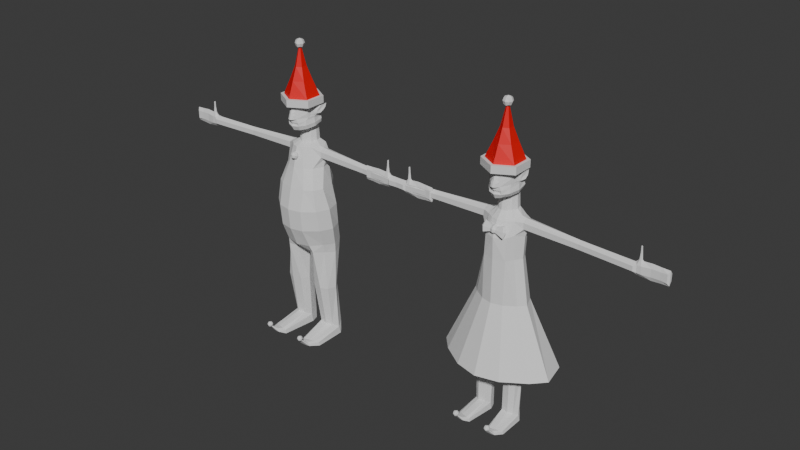 # Source: Elves.blend  (saved by Blender 4.0.36; exported with 4.5.12 LTS)
import bpy
from mathutils import Matrix  # noqa: F401  (used for matrix-valued properties, if any)

bpy.ops.wm.read_factory_settings(use_empty=True)
scene = bpy.context.scene
scene.name = 'Scene'

# ---- collections
col_elf = bpy.data.collections.new('elf'); scene.collection.children.link(col_elf)
col_male = bpy.data.collections.new('male'); col_elf.children.link(col_male)
col_female = bpy.data.collections.new('female'); col_elf.children.link(col_female)

# ---- materials (node trees are filled in below, after node groups)
mat_white = bpy.data.materials.new('White')
mat_white.use_transparent_shadow = False
mat_red = bpy.data.materials.new('Red')
mat_red.use_transparent_shadow = False

# ---- material node trees
mat_white.use_nodes = True; mat_white.node_tree.nodes.clear()
_N = mat_white.node_tree.nodes; _L = mat_white.node_tree.links
n0 = _N.new('ShaderNodeBsdfPrincipled'); n0.name = 'Principled BSDF'; n0.location = (10, 300)
n0.inputs[3].default_value = 1.45
n1 = _N.new('ShaderNodeOutputMaterial'); n1.name = 'Material Output'; n1.location = (300, 300)
_L.new(n0.outputs[0], n1.inputs[0])
n1.is_active_output = True
mat_red.use_nodes = True; mat_red.node_tree.nodes.clear()
_N = mat_red.node_tree.nodes; _L = mat_red.node_tree.links
n0 = _N.new('ShaderNodeBsdfPrincipled'); n0.name = 'Principled BSDF'; n0.location = (10, 300)
n0.inputs[0].default_value = (0.8001, 0.0, 0.002183, 1.0)
n0.inputs[3].default_value = 1.45
n1 = _N.new('ShaderNodeOutputMaterial'); n1.name = 'Material Output'; n1.location = (300, 300)
_L.new(n0.outputs[0], n1.inputs[0])
n1.is_active_output = True

# ---- world
world_world = bpy.data.worlds.new('World'); scene.world = world_world
world_world.use_nodes = True; world_world.node_tree.nodes.clear()
_N = world_world.node_tree.nodes; _L = world_world.node_tree.links
n0 = _N.new('ShaderNodeOutputWorld'); n0.name = 'World Output'; n0.location = (300, 300)
n1 = _N.new('ShaderNodeBackground'); n1.name = 'Background'; n1.location = (10, 300)
n1.inputs[0].default_value = (0.05088, 0.05088, 0.05088, 1.0)
_L.new(n1.outputs[0], n0.inputs[0])
n0.is_active_output = True
world_world.color = (0.05088, 0.05088, 0.05088)
world_world.use_sun_shadow = False
world_world.sun_shadow_jitter_overblur = 0.0

# ---- meshes
me_cube = bpy.data.meshes.new('Cube')
me_cube.from_pydata([(0.7308, -0.283, -0.5073), (0.6389, -0.1465, 2.31), (0.7449, 0.4501, -0.4967), (0.6553, 0.1841, 2.316), (0.0, 0.7174, -0.5483), (0.0, 0.5409, 1.99), (0.8255, 0.3091, 0.07036), (0.8968, 0.07105, -0.528), (0.6576, 0.02026, 2.239), (0.8109, -0.4817, 0.07143), (0.0, -0.6654, -0.5455), (0.0, -0.649, 1.99), (0.0, 0.6768, 0.07143), (0.9893, -0.0948, 0.07143), (0.0, -0.9079, 0.07143), (0.0, 0.06921, -0.7895), (0.4428, 0.7132, -0.5216), (0.2929, 0.507, 1.99), (0.4303, -0.5747, -0.5204), (0.293, -0.5601, 1.99), (0.4185, 0.627, 0.07029), (0.4078, -0.8237, 0.07143), (0.7132, -0.2271, -0.7868), (0.7452, 0.4196, -0.787), (0.2125, 0.4483, -0.8426), (0.8724, 0.1072, -0.8527), (0.3004, -0.3944, -0.8106), (0.1836, 0.06569, -0.975), (0.5015, 0.6612, -0.7526), (0.4932, -0.4964, -0.7504), (0.8221, -0.2325, -2.04), (0.7909, 0.2248, -2.04), (0.2547, 0.2519, -2.04), (0.9102, 0.03902, -2.04), (0.2962, -0.274, -2.04), (0.1665, -0.01962, -2.04), (0.532, 0.3544, -2.04), (0.5861, -0.3318, -2.04), (0.8348, -0.05504, -3.787), (0.7725, -0.02742, -3.439), (0.7976, 0.3459, -3.447), (0.3202, 0.3843, -3.399), (0.8844, 0.1446, -3.563), (0.3578, -0.09265, -3.399), (0.2556, 0.1079, -3.524), (0.5717, 0.4773, -3.399), (0.6101, -0.1403, -3.406), (0.8099, -0.8997, -3.614), (0.8066, 0.3597, -3.787), (0.3202, 0.3843, -3.787), (0.9148, 0.1912, -3.787), (0.3578, -0.09265, -3.787), (0.2402, 0.1381, -3.787), (0.5717, 0.4773, -3.787), (0.6208, -0.1451, -3.787), (0.6252, 0.1628, -3.787), (0.9025, -0.8162, -3.674), (0.6756, -0.9618, -3.598), (0.4669, -1.01, -3.595), (0.3823, -0.9772, -3.656), (0.9276, -0.7936, -3.783), (0.8099, -0.8997, -3.783), (0.6756, -0.9618, -3.783), (0.4669, -1.01, -3.783), (0.3696, -0.9723, -3.783), (0.7302, -1.138, -3.575), (0.7918, -1.117, -3.622), (0.6462, -1.155, -3.558), (0.5202, -1.162, -3.553), (0.4739, -1.153, -3.594), (0.8085, -1.132, -3.681), (0.7302, -1.177, -3.662), (0.6462, -1.198, -3.652), (0.5202, -1.205, -3.649), (0.4669, -1.179, -3.661), (0.6746, -1.337, -3.408), (0.6887, -1.334, -3.418), (0.6554, -1.341, -3.403), (0.6265, -1.343, -3.401), (0.6158, -1.343, -3.409), (0.6926, -1.343, -3.425), (0.6746, -1.355, -3.415), (0.6554, -1.361, -3.411), (0.6265, -1.363, -3.409), (0.6142, -1.356, -3.415), (0.618, -0.1495, 2.493), (0.6343, 0.1811, 2.499), (0.0, 0.41, 2.611), (0.4775, 0.001002, 2.611), (0.0, -0.4916, 2.611), (0.2074, 0.3772, 2.611), (0.2004, -0.4206, 2.611), (0.0, 0.3162, 3.266), (0.5535, 0.2746, 1.99), (0.6437, -0.04735, 1.99), (0.5056, -0.3715, 1.99), (0.4077, 0.3198, 2.611), (0.6157, 0.01435, 2.57), (0.3665, -0.2671, 2.611), (2.254, -0.02139, 2.495), (2.254, -0.01759, 2.199), (2.254, 0.08769, 2.276), (2.254, -0.1248, 2.271), (2.254, 0.08579, 2.424), (2.254, -0.1267, 2.419), (3.826, -0.1019, 2.494), (3.826, -0.09714, 2.201), (3.826, 0.03427, 2.277), (3.826, -0.2309, 2.272), (3.826, 0.0319, 2.423), (3.826, -0.2333, 2.418), (3.912, -0.1015, 2.582), (3.897, -0.09805, 2.134), (3.897, -0.01729, 2.245), (3.897, -0.1803, 2.237), (3.936, -0.05875, 2.582), (3.938, -0.1436, 2.582), (4.754, -0.101, 2.563), (4.754, -0.09805, 2.131), (4.754, -0.01729, 2.243), (4.708, -0.1562, 2.215), (4.754, -0.01875, 2.46), (4.708, -0.158, 2.474), (4.026, -0.09805, 2.118), (4.026, -0.1803, 2.229), (3.987, -0.143, 2.594), (4.047, -0.101, 2.577), (3.985, -0.0581, 2.594), (4.026, -0.01729, 2.237), (3.897, -0.01875, 2.458), (3.868, -0.1013, 2.534), (3.897, -0.1817, 2.45), (4.026, -0.1817, 2.458), (4.026, -0.01875, 2.466), (4.01, -0.1002, 2.597), (3.99, -0.1005, 2.769), (3.933, -0.1012, 2.771), (3.947, -0.07626, 2.771), (3.947, -0.1258, 2.771), (3.976, -0.1254, 2.77), (3.975, -0.07588, 2.77), (3.969, -0.1005, 2.938), (3.933, -0.1012, 2.948), (3.947, -0.07626, 2.948), (3.947, -0.1258, 2.948), (3.964, -0.1254, 2.938), (3.963, -0.07588, 2.938), (4.269, -0.09805, 2.096), (4.511, -0.09805, 2.118), (4.269, -0.1448, 2.469), (4.511, -0.1448, 2.458), (4.269, -0.01875, 2.478), (4.511, -0.01875, 2.466), (4.511, -0.1434, 2.229), (4.269, -0.1434, 2.217), (4.518, -0.101, 2.577), (4.283, -0.101, 2.598), (4.511, -0.01729, 2.237), (4.269, -0.01729, 2.226), (0.0, 0.3222, 2.722), (0.2933, 0.05842, 2.715), (0.0, -0.2581, 2.707), (0.1297, 0.2956, 2.721), (0.1171, -0.2131, 2.709), (0.0, 0.3519, 3.336), (0.25, 0.2404, 2.719), (0.2225, -0.1142, 2.711), (0.2542, 0.07715, 3.181), (0.0, -0.1971, 3.09), (0.1367, 0.2927, 3.258), (0.1223, -0.1644, 3.107), (0.2222, 0.2323, 3.232), (0.1985, -0.07655, 3.133), (0.4123, -0.09176, 3.246), (0.0, -0.5637, 3.157), (0.2213, 0.3036, 3.324), (0.1778, -0.4943, 3.169), (0.0, 0.08685, 4.326), (0.3746, 0.1911, 3.297), (0.3155, -0.3467, 3.197), (0.0, 0.2678, 4.151), (0.3882, -0.1351, 4.142), (0.0, -0.584, 4.134), (0.1853, 0.2248, 4.15), (0.1818, -0.5201, 4.135), (0.0, -0.6448, 3.412), (0.3438, 0.1202, 4.147), (0.31, -0.379, 4.137), (0.2899, -0.14, 4.323), (0.0, -0.3981, 4.326), (0.0, -0.1384, 4.384), (0.1646, 0.06023, 4.325), (0.1613, -0.3623, 4.325), (0.1537, -0.1388, 4.369), (0.2584, 0.001852, 4.324), (0.2397, -0.2813, 4.324), (0.0, 0.3547, 3.544), (0.3707, 0.1802, 3.525), (0.2153, 0.303, 3.538), (0.1344, -0.5654, 3.362), (0.4078, -0.121, 3.49), (0.3195, -0.3891, 3.456), (0.0, -0.6426, 3.494), (0.0, 0.3427, 3.64), (0.1895, 0.291, 3.635), (0.1402, -0.5934, 3.523), (0.3732, -0.2198, 3.595), (0.4301, 0.02723, 3.642), (0.4231, -0.09219, 3.575), (0.0, -0.6279, 3.821), (0.0, 0.34, 3.888), (0.1922, 0.2881, 3.885), (0.1194, -0.5739, 3.777), (0.3801, -0.2175, 3.8), (0.431, 0.03554, 3.843), (0.4061, -0.124, 3.91), (0.4002, 0.1807, 3.411), (0.4275, -0.126, 3.368), (0.0, -0.6459, 3.3), (0.0, 0.3558, 3.437), (0.2303, 0.304, 3.429), (0.133, -0.5656, 3.348), (0.3298, -0.4064, 3.324), (0.0, -0.6514, 3.897), (0.0, 0.3393, 3.947), (0.1928, 0.2875, 3.944), (0.19, -0.5773, 3.901), (0.3357, -0.4136, 3.911), (0.3863, 0.1733, 3.939), (0.4077, -0.1278, 3.971), (0.07476, -0.6945, 3.518), (0.0, -0.7237, 3.517), (0.0, -0.6573, 3.738), (0.05911, -0.6415, 3.712), (0.1818, -0.5732, 3.306), (0.1818, -0.5753, 3.408), (0.0, -0.6083, 3.381), (0.0, -0.6092, 3.341), (0.7144, 0.2072, 1.397), (0.6691, -0.566, 1.397), (0.0, 0.6451, 1.397), (0.8108, -0.2789, 1.397), (0.0, -0.8157, 1.397), (0.4307, -0.722, 1.397), (0.3873, 0.6119, 1.397), (0.8269, 0.2581, 0.7337), (0.7734, -0.5889, 0.7344), (0.0, 0.661, 0.7344), (0.957, -0.1868, 0.7344), (0.0, -0.9668, 0.7344), (0.4193, -0.8779, 0.7344), (0.4296, 0.6195, 0.7337), (0.3918, 0.1434, 3.862), (0.388, 0.1224, 3.582), (0.4045, -0.119, 3.517), (0.3484, -0.3182, 3.551), (0.3632, -0.3147, 3.842), (0.425, -0.08782, 3.87), (0.5236, 0.04571, 3.864), (0.5156, 0.02564, 3.644), (0.5852, 0.201, 3.919), (0.548, 0.1072, 3.711), (0.48, -0.06413, 3.644), (0.4831, -0.05628, 3.767), (0.4639, -0.02005, 3.854), (0.5243, 0.132, 3.869), (0.4222, -0.1251, 3.629), (0.424, -0.1206, 3.765), (0.4585, -0.0337, 3.628), (0.5157, 0.1105, 3.708), (0.3919, 0.1349, 3.721), (0.0, 0.3413, 3.764), (0.1909, 0.2895, 3.76), (0.1298, -0.5837, 3.65), (0.3454, -0.3465, 3.686), (0.0, -0.6905, 3.628), (0.07438, -0.6624, 3.623), (0.4355, 0.09932, 3.745), (0.3683, -0.2391, 3.687), (0.5024, 0.04252, 3.754), (0.5744, 0.1736, 3.798), (0.4753, -0.07607, 3.692), (0.5137, 0.1238, 3.788), (0.4169, -0.1386, 3.686)], [], [(244, 17, 93, 238), (16, 20, 6, 2), (2, 6, 13, 7), (238, 93, 94, 241), (241, 94, 95, 239), (7, 13, 9, 0), (18, 21, 14, 10), (243, 19, 11, 242), (0, 18, 29, 22), (2, 7, 25, 23), (19, 95, 98, 91), (11, 19, 91, 89), (1, 8, 100, 102), (4, 16, 28, 24), (15, 4, 24, 27), (239, 95, 19, 243), (0, 9, 21, 18), (4, 12, 20, 16), (240, 5, 17, 244), (26, 27, 35, 34), (29, 26, 34, 37), (25, 22, 30, 33), (22, 29, 37, 30), (18, 10, 26, 29), (16, 2, 23, 28), (7, 0, 22, 25), (10, 15, 27, 26), (37, 34, 43, 46), (33, 30, 39, 42), (30, 37, 46, 39), (36, 31, 40, 45), (27, 24, 32, 35), (23, 25, 33, 31), (24, 28, 36, 32), (28, 23, 31, 36), (38, 50, 60, 61), (45, 40, 48, 53), (41, 45, 53, 49), (40, 42, 50, 48), (34, 35, 44, 43), (35, 32, 41, 44), (31, 33, 42, 40), (32, 36, 45, 41), (53, 48, 50, 55), (55, 50, 38, 54), (52, 55, 54, 51), (49, 53, 55, 52), (39, 46, 57, 47), (43, 44, 59, 58), (54, 38, 61, 62), (44, 41, 49, 52), (61, 60, 70, 71), (63, 62, 72, 73), (47, 57, 67, 65), (60, 56, 66, 70), (51, 54, 62, 63), (44, 52, 64, 59), (50, 42, 56, 60), (42, 39, 47, 56), (46, 43, 58, 57), (52, 51, 63, 64), (69, 74, 84, 79), (71, 70, 80, 81), (73, 72, 82, 83), (65, 67, 77, 75), (59, 64, 74, 69), (58, 59, 69, 68), (62, 61, 71, 72), (57, 58, 68, 67), (56, 47, 65, 66), (64, 63, 73, 74), (75, 77, 82, 81), (76, 75, 81, 80), (77, 78, 83, 82), (78, 79, 84, 83), (68, 69, 79, 78), (72, 71, 81, 82), (67, 68, 78, 77), (66, 65, 75, 76), (74, 73, 83, 84), (70, 66, 76, 80), (88, 96, 165, 160), (89, 91, 163, 161), (90, 87, 159, 162), (17, 5, 87, 90), (86, 97, 99, 103), (93, 17, 90, 96), (3, 8, 94, 93), (8, 1, 95, 94), (86, 3, 93, 96), (97, 86, 96, 88), (85, 97, 88, 98), (1, 85, 98, 95), (99, 104, 110, 105), (102, 100, 106, 108), (97, 85, 104, 99), (3, 86, 103, 101), (8, 3, 101, 100), (85, 1, 102, 104), (106, 107, 113, 112), (107, 109, 129, 113), (101, 103, 109, 107), (100, 101, 107, 106), (104, 102, 108, 110), (103, 99, 105, 109), (155, 150, 122, 117), (153, 148, 118, 120), (110, 108, 114, 131), (109, 105, 130, 129), (108, 106, 112, 114), (105, 110, 131, 130), (118, 119, 121, 117), (120, 118, 117, 122), (157, 152, 121, 119), (148, 157, 119, 118), (150, 153, 120, 122), (152, 155, 117, 121), (116, 125, 139, 138), (131, 114, 124, 132), (112, 113, 128, 123), (113, 129, 133, 128), (114, 112, 123, 124), (134, 127, 140, 135), (111, 115, 129, 130), (116, 111, 130, 131), (125, 116, 131, 132), (115, 127, 133, 129), (127, 134, 126, 133), (134, 125, 132, 126), (138, 139, 145, 144), (135, 140, 146, 141), (115, 111, 136, 137), (125, 134, 135, 139), (127, 115, 137, 140), (111, 116, 138, 136), (143, 142, 141, 146), (142, 144, 145, 141), (137, 136, 142, 143), (139, 135, 141, 145), (140, 137, 143, 146), (136, 138, 144, 142), (133, 126, 156, 151), (151, 156, 155, 152), (132, 124, 154, 149), (149, 154, 153, 150), (123, 128, 158, 147), (147, 158, 157, 148), (128, 133, 151, 158), (158, 151, 152, 157), (124, 123, 147, 154), (154, 147, 148, 153), (126, 132, 149, 156), (156, 149, 150, 155), (162, 159, 92, 169), (165, 162, 169, 171), (166, 160, 167, 172), (91, 98, 166, 163), (98, 88, 160, 166), (96, 90, 162, 165), (171, 169, 175, 178), (172, 167, 173, 179), (170, 172, 179, 176), (161, 163, 170, 168), (160, 165, 171, 167), (163, 166, 172, 170), (223, 226, 184, 182), (225, 224, 180, 183), (169, 92, 164, 175), (168, 170, 176, 174), (167, 171, 178, 173), (183, 180, 177, 191), (186, 183, 191, 194), (187, 181, 188, 195), (228, 225, 183, 186), (229, 228, 186, 181), (226, 227, 187, 184), (191, 177, 190, 193), (193, 190, 189, 192), (188, 193, 192, 195), (194, 191, 193, 188), (182, 184, 192, 189), (181, 186, 194, 188), (184, 187, 195, 192), (222, 217, 200, 201), (234, 222, 201, 235), (217, 216, 197, 200), (216, 220, 198, 197), (220, 219, 196, 198), (237, 221, 199, 236), (201, 200, 254, 255), (235, 201, 255, 205), (200, 197, 253, 254), (197, 198, 204, 253), (198, 196, 203, 204), (185, 235, 205, 202), (283, 266, 262, 281), (273, 274, 256, 212), (265, 264, 258, 260), (270, 272, 211, 252), (272, 271, 210, 211), (202, 205, 230, 231), (174, 176, 234, 218), (175, 164, 219, 220), (178, 175, 220, 216), (173, 178, 216, 217), (176, 179, 222, 234), (179, 173, 217, 222), (256, 215, 229, 227), (212, 256, 227, 226), (215, 252, 228, 229), (252, 211, 225, 228), (211, 210, 224, 225), (209, 212, 226, 223), (275, 276, 233, 232), (212, 209, 232, 233), (273, 212, 233, 276), (199, 221, 234, 235), (236, 199, 235, 185), (221, 237, 218, 234), (227, 229, 181, 187), (247, 240, 244, 251), (246, 239, 243, 250), (250, 243, 242, 249), (248, 241, 239, 246), (245, 238, 241, 248), (251, 244, 238, 245), (20, 251, 245, 6), (6, 245, 248, 13), (13, 248, 246, 9), (21, 250, 249, 14), (9, 246, 250, 21), (12, 247, 251, 20), (277, 207, 253, 270), (208, 206, 255, 254), (207, 208, 254, 253), (278, 213, 256, 274), (213, 257, 215, 256), (257, 214, 252, 215), (281, 279, 258, 263), (279, 280, 260, 258), (266, 268, 259, 262), (264, 267, 263, 258), (268, 269, 261, 259), (282, 265, 260, 280), (277, 214, 265, 282), (208, 207, 269, 268), (257, 213, 267, 264), (206, 208, 268, 266), (214, 257, 264, 265), (278, 206, 266, 283), (213, 278, 283, 267), (207, 277, 282, 269), (269, 282, 280, 261), (259, 261, 280, 279), (262, 259, 279, 281), (206, 278, 274, 255), (214, 277, 270, 252), (205, 273, 276, 230), (231, 230, 276, 275), (204, 203, 271, 272), (253, 204, 272, 270), (205, 255, 274, 273), (267, 283, 281, 263)])
_uv = me_cube.uv_layers.new(name='UVMap')
_uv.uv.foreach_set('vector', [0.5812, 0.4469, 0.6176, 0.4469, 0.6176, 0.5467, 0.5813, 0.5467, 0.375, 0.4469, 0.5, 0.4469, 0.5, 0.5467, 0.388, 0.5467, 0.388, 0.5467, 0.5, 0.5467, 0.5, 0.625, 0.3948, 0.625, 0.5813, 0.5467, 0.6176, 0.5467, 0.6176, 0.625, 0.5813, 0.625, 0.5813, 0.625, 0.6176, 0.625, 0.6272, 0.7116, 0.5879, 0.7145, 0.3948, 0.625, 0.5, 0.625, 0.5, 0.7001, 0.3813, 0.6896, 0.3733, 0.8009, 0.5, 0.8027, 0.5, 0.875, 0.375, 0.875, 0.5824, 0.8015, 0.6192, 0.801, 0.6176, 0.875, 0.5813, 0.875, 0.3813, 0.6896, 0.3733, 0.8009, 0.3733, 0.8009, 0.366, 0.7016, 0.388, 0.5467, 0.3948, 0.625, 0.375, 0.625, 0.375, 0.5467, 0.6192, 0.801, 0.6272, 0.7116, 0.6352, 0.711, 0.6268, 0.8009, 0.6176, 0.875, 0.6192, 0.801, 0.6268, 0.8009, 0.625, 0.875, 0.6319, 0.6832, 0.625, 0.6247, 0.625, 0.6247, 0.6319, 0.6832, 0.375, 0.375, 0.375, 0.4469, 0.375, 0.4469, 0.375, 0.3625, 0.0, 0.0, 0.0, 0.0, 0.0, 0.0, 0.0, 0.0, 0.5879, 0.7145, 0.6272, 0.7116, 0.6192, 0.801, 0.5824, 0.8015, 0.3813, 0.6896, 0.5, 0.7001, 0.5, 0.8027, 0.3733, 0.8009, 0.375, 0.375, 0.5, 0.375, 0.5, 0.4469, 0.375, 0.4469, 0.5812, 0.375, 0.6176, 0.375, 0.6176, 0.4469, 0.5812, 0.4469, 0.0, 0.0, 0.0, 0.0, 0.0, 0.0, 0.0, 0.0, 0.3733, 0.8009, 0.3745, 0.8551, 0.375, 0.875, 0.3733, 0.8009, 0.375, 0.625, 0.366, 0.7016, 0.3648, 0.711, 0.375, 0.625, 0.366, 0.7016, 0.3733, 0.8009, 0.3733, 0.8009, 0.3648, 0.711, 0.3733, 0.8009, 0.375, 0.875, 0.3745, 0.8551, 0.3733, 0.8009, 0.375, 0.4469, 0.388, 0.5467, 0.375, 0.5467, 0.375, 0.4469, 0.3948, 0.625, 0.3813, 0.6896, 0.366, 0.7016, 0.375, 0.625, 0.0, 0.0, 0.0, 0.0, 0.0, 0.0, 0.0, 0.0, 0.3733, 0.8009, 0.375, 0.875, 0.375, 0.875, 0.3744, 0.8031, 0.375, 0.625, 0.3648, 0.711, 0.3715, 0.7237, 0.3743, 0.6461, 0.3648, 0.711, 0.3733, 0.8009, 0.3744, 0.8031, 0.3715, 0.7237, 0.375, 0.4469, 0.375, 0.5467, 0.3748, 0.5529, 0.375, 0.4469, 0.0, 0.0, 0.0, 0.0, 0.0, 0.0, 0.0, 0.0, 0.375, 0.5467, 0.375, 0.625, 0.375, 0.625, 0.375, 0.5467, 0.375, 0.3625, 0.375, 0.4469, 0.375, 0.4469, 0.375, 0.375, 0.375, 0.4469, 0.375, 0.5467, 0.375, 0.5467, 0.375, 0.4469, 0.3648, 0.711, 0.375, 0.625, 0.375, 0.625, 0.3588, 0.711, 0.375, 0.4469, 0.3748, 0.5529, 0.371, 0.5507, 0.375, 0.4469, 0.375, 0.375, 0.375, 0.4469, 0.375, 0.4469, 0.375, 0.375, 0.3748, 0.5529, 0.3743, 0.6461, 0.375, 0.625, 0.371, 0.5507, 0.0, 0.0, 0.0, 0.0, 0.0, 0.0, 0.0, 0.0, 0.0, 0.0, 0.0, 0.0, 0.0, 0.0, 0.0, 0.0, 0.375, 0.5467, 0.375, 0.625, 0.3743, 0.6461, 0.3748, 0.5529, 0.375, 0.375, 0.375, 0.4469, 0.375, 0.4469, 0.375, 0.375, 0.3174, 0.5045, 0.371, 0.5507, 0.375, 0.625, 0.3174, 0.625, 0.3174, 0.625, 0.375, 0.625, 0.3648, 0.711, 0.3157, 0.7433, 0.25, 0.625, 0.3174, 0.625, 0.3157, 0.7433, 0.25, 0.75, 0.25, 0.5, 0.3174, 0.5045, 0.3174, 0.625, 0.25, 0.625, 0.3715, 0.7237, 0.3744, 0.8031, 0.3744, 0.8031, 0.3715, 0.7237, 0.0, 0.0, 0.0, 0.0, 0.0, 0.0, 0.0, 0.0, 0.3157, 0.7433, 0.3648, 0.711, 0.3588, 0.711, 0.3146, 0.7433, 0.0, 0.0, 0.0, 0.0, 0.0, 0.0, 0.0, 0.0, 0.3588, 0.711, 0.375, 0.625, 0.375, 0.625, 0.3588, 0.711, 0.25, 0.75, 0.3146, 0.7433, 0.3146, 0.7433, 0.25, 0.75, 0.3715, 0.7237, 0.3744, 0.8031, 0.3744, 0.8031, 0.3715, 0.7237, 0.375, 0.625, 0.3743, 0.6461, 0.3743, 0.6461, 0.375, 0.625, 0.25, 0.75, 0.3157, 0.7433, 0.3146, 0.7433, 0.25, 0.75, 0.0, 0.0, 0.0, 0.0, 0.0, 0.0, 0.0, 0.0, 0.375, 0.625, 0.3743, 0.6461, 0.3743, 0.6461, 0.375, 0.625, 0.3743, 0.6461, 0.3715, 0.7237, 0.3715, 0.7237, 0.3743, 0.6461, 0.3744, 0.8031, 0.375, 0.875, 0.375, 0.875, 0.3744, 0.8031, 0.25, 0.625, 0.25, 0.75, 0.25, 0.75, 0.25, 0.625, 0.0, 0.0, 0.0, 0.0, 0.0, 0.0, 0.0, 0.0, 0.3588, 0.711, 0.375, 0.625, 0.375, 0.625, 0.3588, 0.711, 0.25, 0.75, 0.3146, 0.7433, 0.3146, 0.7433, 0.25, 0.75, 0.3715, 0.7237, 0.3744, 0.8031, 0.3744, 0.8031, 0.3715, 0.7237, 0.0, 0.0, 0.0, 0.0, 0.0, 0.0, 0.0, 0.0, 0.0, 0.0, 0.0, 0.0, 0.0, 0.0, 0.0, 0.0, 0.3146, 0.7433, 0.3588, 0.711, 0.3588, 0.711, 0.3146, 0.7433, 0.3744, 0.8031, 0.375, 0.875, 0.375, 0.875, 0.3744, 0.8031, 0.3743, 0.6461, 0.3715, 0.7237, 0.3715, 0.7237, 0.3743, 0.6461, 0.25, 0.625, 0.25, 0.75, 0.25, 0.75, 0.25, 0.625, 0.3715, 0.7237, 0.3744, 0.8031, 0.3722, 0.8009, 0.3588, 0.711, 0.3743, 0.6461, 0.3715, 0.7237, 0.3588, 0.711, 0.375, 0.625, 0.3744, 0.8031, 0.375, 0.875, 0.375, 0.875, 0.3722, 0.8009, 0.0, 0.0, 0.0, 0.0, 0.0, 0.0, 0.0, 0.0, 0.0, 0.0, 0.0, 0.0, 0.0, 0.0, 0.0, 0.0, 0.3146, 0.7433, 0.3588, 0.711, 0.3588, 0.711, 0.3146, 0.7433, 0.3744, 0.8031, 0.375, 0.875, 0.375, 0.875, 0.3744, 0.8031, 0.3743, 0.6461, 0.3715, 0.7237, 0.3715, 0.7237, 0.3743, 0.6461, 0.25, 0.625, 0.25, 0.75, 0.25, 0.75, 0.25, 0.625, 0.375, 0.625, 0.3743, 0.6461, 0.3743, 0.6461, 0.375, 0.625, 0.625, 0.625, 0.625, 0.5264, 0.6251, 0.5383, 0.625, 0.625, 0.625, 0.875, 0.6268, 0.8009, 0.6268, 0.8009, 0.625, 0.875, 0.625, 0.4469, 0.625, 0.375, 0.625, 0.375, 0.625, 0.4527, 0.6176, 0.4469, 0.6176, 0.375, 0.625, 0.375, 0.625, 0.4469, 0.625, 0.558, 0.625, 0.6254, 0.625, 0.6253, 0.625, 0.558, 0.6176, 0.5467, 0.6176, 0.4469, 0.625, 0.4469, 0.625, 0.5264, 0.625, 0.5548, 0.625, 0.6247, 0.6176, 0.625, 0.6176, 0.5467, 0.625, 0.6247, 0.6319, 0.6832, 0.6272, 0.7116, 0.6176, 0.625, 0.625, 0.558, 0.625, 0.5548, 0.6176, 0.5467, 0.625, 0.5264, 0.625, 0.6254, 0.625, 0.558, 0.625, 0.5264, 0.625, 0.625, 0.6315, 0.68, 0.625, 0.6254, 0.625, 0.625, 0.6352, 0.711, 0.6319, 0.6832, 0.6315, 0.68, 0.6352, 0.711, 0.6272, 0.7116, 0.625, 0.6253, 0.6315, 0.68, 0.6315, 0.68, 0.625, 0.6254, 0.6319, 0.6832, 0.625, 0.6247, 0.625, 0.6247, 0.6319, 0.6832, 0.625, 0.6254, 0.6315, 0.68, 0.6315, 0.68, 0.625, 0.6253, 0.625, 0.5548, 0.625, 0.558, 0.625, 0.558, 0.625, 0.5548, 0.625, 0.6247, 0.625, 0.5548, 0.625, 0.5548, 0.625, 0.6247, 0.6315, 0.68, 0.6319, 0.6832, 0.6319, 0.6832, 0.6315, 0.68, 0.625, 0.6247, 0.625, 0.5548, 0.625, 0.5548, 0.625, 0.6247, 0.625, 0.5548, 0.625, 0.558, 0.625, 0.558, 0.625, 0.5548, 0.625, 0.5548, 0.625, 0.558, 0.625, 0.558, 0.625, 0.5548, 0.625, 0.6247, 0.625, 0.5548, 0.625, 0.5548, 0.625, 0.6247, 0.6315, 0.68, 0.6319, 0.6832, 0.6319, 0.6832, 0.6315, 0.68, 0.625, 0.558, 0.625, 0.6253, 0.625, 0.6254, 0.625, 0.558, 0.625, 0.6254, 0.6315, 0.68, 0.6302, 0.6687, 0.625, 0.6254, 0.6319, 0.6832, 0.625, 0.6247, 0.625, 0.6247, 0.6305, 0.6711, 0.6315, 0.68, 0.6319, 0.6832, 0.6319, 0.6832, 0.6315, 0.68, 0.625, 0.558, 0.625, 0.6254, 0.625, 0.6254, 0.625, 0.558, 0.6319, 0.6832, 0.625, 0.6247, 0.625, 0.6247, 0.6319, 0.6832, 0.625, 0.6254, 0.6315, 0.68, 0.6315, 0.68, 0.625, 0.6254, 0.625, 0.6247, 0.625, 0.5548, 0.625, 0.558, 0.625, 0.6254, 0.6305, 0.6711, 0.625, 0.6247, 0.625, 0.6254, 0.6302, 0.6687, 0.625, 0.5548, 0.625, 0.558, 0.625, 0.558, 0.625, 0.5548, 0.625, 0.6247, 0.625, 0.5548, 0.625, 0.5548, 0.625, 0.6247, 0.6315, 0.68, 0.6319, 0.6832, 0.6305, 0.6711, 0.6302, 0.6687, 0.625, 0.558, 0.625, 0.6254, 0.625, 0.6254, 0.625, 0.558, 0.6301, 0.6675, 0.6301, 0.6675, 0.6301, 0.6675, 0.6301, 0.6675, 0.6315, 0.68, 0.6319, 0.6832, 0.6319, 0.6832, 0.6315, 0.68, 0.625, 0.6247, 0.625, 0.5548, 0.625, 0.5548, 0.625, 0.6247, 0.625, 0.5548, 0.625, 0.558, 0.625, 0.558, 0.625, 0.5548, 0.6319, 0.6832, 0.625, 0.6247, 0.625, 0.6247, 0.6319, 0.6832, 0.625, 0.6254, 0.625, 0.574, 0.625, 0.574, 0.625, 0.6254, 0.625, 0.6254, 0.625, 0.574, 0.625, 0.558, 0.625, 0.6254, 0.6301, 0.6675, 0.625, 0.6254, 0.625, 0.6254, 0.6315, 0.68, 0.6301, 0.6675, 0.6301, 0.6675, 0.6315, 0.68, 0.6315, 0.68, 0.625, 0.574, 0.625, 0.574, 0.625, 0.558, 0.625, 0.558, 0.625, 0.574, 0.625, 0.6254, 0.625, 0.6254, 0.625, 0.558, 0.625, 0.6254, 0.6301, 0.6675, 0.6315, 0.68, 0.625, 0.6254, 0.6301, 0.6675, 0.6301, 0.6675, 0.6301, 0.6675, 0.6301, 0.6675, 0.625, 0.6254, 0.625, 0.574, 0.625, 0.574, 0.625, 0.6253, 0.625, 0.574, 0.625, 0.6254, 0.625, 0.6253, 0.625, 0.574, 0.6301, 0.6675, 0.625, 0.6254, 0.625, 0.6254, 0.6301, 0.6675, 0.625, 0.574, 0.625, 0.574, 0.625, 0.574, 0.625, 0.574, 0.625, 0.6254, 0.6301, 0.6675, 0.6301, 0.6675, 0.625, 0.6253, 0.625, 0.574, 0.625, 0.6254, 0.625, 0.6253, 0.625, 0.574, 0.625, 0.6254, 0.6301, 0.6675, 0.6301, 0.6675, 0.625, 0.6253, 0.625, 0.574, 0.625, 0.6253, 0.625, 0.6254, 0.625, 0.574, 0.6301, 0.6675, 0.625, 0.6254, 0.625, 0.6253, 0.6301, 0.6675, 0.625, 0.574, 0.625, 0.574, 0.625, 0.574, 0.625, 0.574, 0.625, 0.6253, 0.6301, 0.6675, 0.6301, 0.6675, 0.625, 0.6254, 0.625, 0.558, 0.625, 0.6254, 0.625, 0.6253, 0.625, 0.558, 0.625, 0.558, 0.625, 0.6253, 0.625, 0.6254, 0.625, 0.558, 0.6315, 0.68, 0.6319, 0.6832, 0.6319, 0.6832, 0.6315, 0.68, 0.6315, 0.68, 0.6319, 0.6832, 0.6319, 0.6832, 0.6315, 0.68, 0.625, 0.6247, 0.625, 0.5548, 0.625, 0.5548, 0.625, 0.6247, 0.625, 0.6247, 0.625, 0.5548, 0.625, 0.5548, 0.625, 0.6247, 0.625, 0.5548, 0.625, 0.558, 0.625, 0.558, 0.625, 0.5548, 0.625, 0.5548, 0.625, 0.558, 0.625, 0.558, 0.625, 0.5548, 0.6319, 0.6832, 0.625, 0.6247, 0.625, 0.6247, 0.6319, 0.6832, 0.6319, 0.6832, 0.625, 0.6247, 0.625, 0.6247, 0.6319, 0.6832, 0.625, 0.6254, 0.6315, 0.68, 0.6315, 0.68, 0.625, 0.6253, 0.625, 0.6253, 0.6315, 0.68, 0.6315, 0.68, 0.625, 0.6254, 0.625, 0.4527, 0.625, 0.375, 0.625, 0.375, 0.6252, 0.4541, 0.6251, 0.5383, 0.625, 0.4527, 0.6252, 0.4541, 0.6267, 0.5423, 0.6352, 0.711, 0.625, 0.625, 0.625, 0.625, 0.6352, 0.711, 0.6268, 0.8009, 0.6352, 0.711, 0.6352, 0.711, 0.6268, 0.8009, 0.6352, 0.711, 0.625, 0.625, 0.625, 0.625, 0.6352, 0.711, 0.625, 0.5264, 0.625, 0.4469, 0.625, 0.4527, 0.6251, 0.5383, 0.6267, 0.5423, 0.6252, 0.4541, 0.6252, 0.4541, 0.6267, 0.5423, 0.6352, 0.711, 0.625, 0.625, 0.625, 0.625, 0.6352, 0.711, 0.6268, 0.8009, 0.6352, 0.711, 0.6352, 0.711, 0.6268, 0.8009, 0.625, 0.875, 0.6268, 0.8009, 0.6268, 0.8009, 0.625, 0.875, 0.625, 0.625, 0.6251, 0.5383, 0.6267, 0.5423, 0.625, 0.625, 0.6268, 0.8009, 0.6352, 0.711, 0.6352, 0.711, 0.6268, 0.8009, 0.625, 0.875, 0.6268, 0.8009, 0.6268, 0.8009, 0.625, 0.875, 0.6252, 0.4541, 0.625, 0.375, 0.625, 0.375, 0.6252, 0.4541, 0.6252, 0.4541, 0.625, 0.375, 0.625, 0.375, 0.6252, 0.4541, 0.625, 0.875, 0.6268, 0.8009, 0.6268, 0.8009, 0.625, 0.875, 0.625, 0.625, 0.6267, 0.5423, 0.6267, 0.5423, 0.625, 0.625, 0.6252, 0.4541, 0.625, 0.375, 0.625, 0.375, 0.6252, 0.4541, 0.6267, 0.5423, 0.6252, 0.4541, 0.6252, 0.4541, 0.6267, 0.5423, 0.6352, 0.711, 0.625, 0.625, 0.625, 0.625, 0.6352, 0.711, 0.6267, 0.5423, 0.6252, 0.4541, 0.6252, 0.4541, 0.6267, 0.5423, 0.625, 0.625, 0.6267, 0.5423, 0.6267, 0.5423, 0.625, 0.625, 0.6268, 0.8009, 0.6352, 0.711, 0.6352, 0.711, 0.6268, 0.8009, 0.6807, 0.5096, 0.75, 0.5, 0.75, 0.625, 0.69, 0.625, 0.69, 0.625, 0.75, 0.625, 0.75, 0.75, 0.6843, 0.7433, 0.625, 0.625, 0.69, 0.625, 0.6843, 0.7433, 0.6352, 0.711, 0.6267, 0.5423, 0.6807, 0.5096, 0.69, 0.625, 0.625, 0.625, 0.625, 0.875, 0.6268, 0.8009, 0.6268, 0.8009, 0.625, 0.875, 0.625, 0.625, 0.6267, 0.5423, 0.6267, 0.5423, 0.625, 0.625, 0.6268, 0.8009, 0.6352, 0.711, 0.6352, 0.711, 0.6268, 0.8009, 0.6352, 0.711, 0.625, 0.625, 0.625, 0.625, 0.6352, 0.711, 0.6268, 0.8009, 0.6352, 0.711, 0.6352, 0.711, 0.6268, 0.8009, 0.625, 0.625, 0.6267, 0.5423, 0.6267, 0.5423, 0.625, 0.625, 0.6267, 0.5423, 0.6252, 0.4541, 0.6252, 0.4541, 0.6267, 0.5423, 0.6252, 0.4541, 0.625, 0.375, 0.625, 0.375, 0.6252, 0.4541, 0.625, 0.875, 0.6265, 0.8102, 0.6265, 0.8102, 0.625, 0.875, 0.6352, 0.711, 0.625, 0.625, 0.625, 0.625, 0.6324, 0.6868, 0.6268, 0.8009, 0.6352, 0.711, 0.6324, 0.6868, 0.6265, 0.8112, 0.625, 0.625, 0.6267, 0.5423, 0.6264, 0.5582, 0.625, 0.625, 0.6267, 0.5423, 0.6252, 0.4541, 0.6252, 0.4541, 0.6264, 0.5582, 0.6252, 0.4541, 0.625, 0.375, 0.625, 0.375, 0.6252, 0.4541, 0.625, 0.875, 0.6268, 0.8009, 0.6265, 0.8112, 0.625, 0.875, 0.6333, 0.6943, 0.6323, 0.6869, 0.6323, 0.6869, 0.6333, 0.6943, 0.6264, 0.8139, 0.6332, 0.6935, 0.6317, 0.6811, 0.6264, 0.8166, 0.6264, 0.5577, 0.625, 0.6242, 0.625, 0.6242, 0.6264, 0.5577, 0.6265, 0.555, 0.6252, 0.4541, 0.6252, 0.4541, 0.6265, 0.5518, 0.6252, 0.4541, 0.625, 0.375, 0.625, 0.375, 0.6252, 0.4541, 0.625, 0.875, 0.6265, 0.8112, 0.6256, 0.8479, 0.625, 0.875, 0.625, 0.875, 0.6268, 0.8009, 0.6268, 0.8009, 0.625, 0.875, 0.6252, 0.4541, 0.625, 0.375, 0.625, 0.375, 0.6252, 0.4541, 0.6267, 0.5423, 0.6252, 0.4541, 0.6252, 0.4541, 0.6267, 0.5423, 0.625, 0.625, 0.6267, 0.5423, 0.6267, 0.5423, 0.625, 0.625, 0.6268, 0.8009, 0.6352, 0.711, 0.6352, 0.711, 0.6268, 0.8009, 0.6352, 0.711, 0.625, 0.625, 0.625, 0.625, 0.6352, 0.711, 0.6317, 0.6811, 0.625, 0.625, 0.625, 0.625, 0.6352, 0.711, 0.6264, 0.8166, 0.6317, 0.6811, 0.6352, 0.711, 0.6268, 0.8009, 0.625, 0.625, 0.6265, 0.5518, 0.6267, 0.5423, 0.625, 0.625, 0.6265, 0.5518, 0.6252, 0.4541, 0.6252, 0.4541, 0.6267, 0.5423, 0.6252, 0.4541, 0.625, 0.375, 0.625, 0.375, 0.6252, 0.4541, 0.625, 0.875, 0.6264, 0.8166, 0.6268, 0.8009, 0.625, 0.875, 0.625, 0.875, 0.6256, 0.8482, 0.6255, 0.8538, 0.625, 0.875, 0.6264, 0.8166, 0.625, 0.875, 0.625, 0.875, 0.6255, 0.8538, 0.6264, 0.8139, 0.6264, 0.8166, 0.6255, 0.8538, 0.6256, 0.8482, 0.6265, 0.8102, 0.6265, 0.8102, 0.6268, 0.8009, 0.6268, 0.8009, 0.625, 0.875, 0.6265, 0.8102, 0.6268, 0.8009, 0.625, 0.875, 0.6265, 0.8102, 0.625, 0.875, 0.625, 0.875, 0.6268, 0.8009, 0.6352, 0.711, 0.625, 0.625, 0.625, 0.625, 0.6352, 0.711, 0.5406, 0.375, 0.5812, 0.375, 0.5812, 0.4469, 0.5406, 0.4469, 0.544, 0.7073, 0.5879, 0.7145, 0.5824, 0.8015, 0.5412, 0.8021, 0.5412, 0.8021, 0.5824, 0.8015, 0.5813, 0.875, 0.5406, 0.875, 0.5406, 0.625, 0.5813, 0.625, 0.5879, 0.7145, 0.544, 0.7073, 0.5406, 0.5467, 0.5813, 0.5467, 0.5813, 0.625, 0.5406, 0.625, 0.5406, 0.4469, 0.5812, 0.4469, 0.5813, 0.5467, 0.5406, 0.5467, 0.5, 0.4469, 0.5406, 0.4469, 0.5406, 0.5467, 0.5, 0.5467, 0.5, 0.5467, 0.5406, 0.5467, 0.5406, 0.625, 0.5, 0.625, 0.5, 0.625, 0.5406, 0.625, 0.544, 0.7073, 0.5, 0.7001, 0.5, 0.8027, 0.5412, 0.8021, 0.5406, 0.875, 0.5, 0.875, 0.5, 0.7001, 0.544, 0.7073, 0.5412, 0.8021, 0.5, 0.8027, 0.5, 0.375, 0.5406, 0.375, 0.5406, 0.4469, 0.5, 0.4469, 0.6264, 0.5568, 0.6261, 0.5727, 0.6264, 0.5582, 0.6265, 0.555, 0.6249, 0.6284, 0.6324, 0.6869, 0.6324, 0.6868, 0.625, 0.625, 0.6261, 0.5727, 0.6249, 0.6284, 0.625, 0.625, 0.6264, 0.5582, 0.6332, 0.6939, 0.6318, 0.6818, 0.6317, 0.6811, 0.6332, 0.6935, 0.6318, 0.6818, 0.625, 0.6268, 0.625, 0.625, 0.6317, 0.6811, 0.625, 0.6268, 0.6261, 0.5713, 0.6265, 0.5518, 0.625, 0.625, 0.6333, 0.6943, 0.625, 0.6253, 0.625, 0.6242, 0.6319, 0.6825, 0.625, 0.6253, 0.6264, 0.5577, 0.6264, 0.5577, 0.625, 0.6242, 0.6323, 0.6869, 0.625, 0.6264, 0.625, 0.6264, 0.6323, 0.6869, 0.625, 0.6242, 0.6319, 0.6825, 0.6319, 0.6825, 0.625, 0.6242, 0.625, 0.6264, 0.6264, 0.5577, 0.6264, 0.5577, 0.625, 0.6264, 0.6264, 0.5577, 0.6264, 0.5577, 0.6264, 0.5577, 0.6264, 0.5577, 0.6264, 0.5568, 0.6261, 0.5713, 0.6264, 0.5577, 0.6264, 0.5577, 0.6249, 0.6284, 0.6261, 0.5727, 0.6264, 0.5577, 0.625, 0.6264, 0.625, 0.6268, 0.6318, 0.6818, 0.6319, 0.6825, 0.625, 0.6242, 0.6324, 0.6869, 0.6249, 0.6284, 0.625, 0.6264, 0.6323, 0.6869, 0.6261, 0.5713, 0.625, 0.6268, 0.625, 0.6242, 0.6264, 0.5577, 0.6332, 0.6939, 0.6324, 0.6869, 0.6323, 0.6869, 0.6333, 0.6943, 0.6318, 0.6818, 0.6332, 0.6939, 0.6333, 0.6943, 0.6319, 0.6825, 0.6261, 0.5727, 0.6264, 0.5568, 0.6264, 0.5577, 0.6264, 0.5577, 0.6264, 0.5577, 0.6264, 0.5577, 0.6264, 0.5577, 0.6264, 0.5577, 0.625, 0.6264, 0.6264, 0.5577, 0.6264, 0.5577, 0.625, 0.6253, 0.6323, 0.6869, 0.625, 0.6264, 0.625, 0.6253, 0.6333, 0.6943, 0.6324, 0.6869, 0.6332, 0.6939, 0.6332, 0.6935, 0.6324, 0.6868, 0.6261, 0.5713, 0.6264, 0.5568, 0.6265, 0.555, 0.6265, 0.5518, 0.6265, 0.8112, 0.6264, 0.8139, 0.6256, 0.8482, 0.6256, 0.8479, 0.625, 0.875, 0.6256, 0.8479, 0.6256, 0.8482, 0.625, 0.875, 0.6252, 0.4541, 0.625, 0.375, 0.625, 0.375, 0.6252, 0.4541, 0.6264, 0.5582, 0.6252, 0.4541, 0.6252, 0.4541, 0.6265, 0.555, 0.6265, 0.8112, 0.6324, 0.6868, 0.6332, 0.6935, 0.6264, 0.8139, 0.6319, 0.6825, 0.6333, 0.6943, 0.6333, 0.6943, 0.6319, 0.6825])
me_cube.update()
me_circle_003 = bpy.data.meshes.new('Circle.003')
me_circle_003.from_pydata([(0.0, 1.0, 0.0), (-0.866, 0.5, 0.0), (-0.866, -0.5, 0.0), (0.0, -1.0, 0.0), (0.866, -0.5, 0.0), (0.866, 0.5, 0.0), (0.0, 1.0, 0.3472), (-0.866, 0.5, 0.3472), (-0.866, -0.5, 0.3472), (0.0, -1.0, 0.3472), (0.866, -0.5, 0.3472), (0.866, 0.5, 0.3472), (0.0, 0.84, 0.3472), (-0.7275, 0.42, 0.3472), (-0.7275, -0.42, 0.3472), (0.0, -0.84, 0.3472), (0.7275, -0.42, 0.3472), (0.7275, 0.42, 0.3472), (-4.355e-10, 0.5509, 1.102), (-0.4247, 0.2754, 1.102), (-0.4247, -0.2754, 1.102), (-4.355e-10, -0.5509, 1.102), (0.4247, -0.2754, 1.102), (0.4247, 0.2754, 1.102), (-4.737e-10, 0.3121, 1.727), (-0.2177, 0.1518, 1.719), (-0.2177, -0.1518, 1.719), (-4.737e-10, -0.3121, 1.727), (0.2177, -0.1518, 1.719), (0.2177, 0.1518, 1.719), (-1.436e-10, 0.07748, 2.555), (-0.06324, 0.03875, 2.555), (-0.06324, -0.03875, 2.555), (-1.436e-10, -0.07748, 2.555), (0.06324, -0.03875, 2.555), (0.06324, 0.03875, 2.555), (-0.1257, -0.1292, 2.642), (-0.1302, -0.1302, 2.908), (-0.1257, 0.1292, 2.642), (-0.1302, 0.1302, 2.908), (0.1257, -0.1292, 2.642), (0.1302, -0.1302, 2.908), (0.1257, 0.1292, 2.642), (0.1302, 0.1302, 2.908), (-0.148, 2.365e-10, 2.602), (-0.1587, -0.1587, 2.777), (-0.1587, -1.698e-09, 2.936), (-0.1587, 0.1587, 2.777), (4.413e-09, 0.1536, 2.597), (-6.435e-10, 0.1587, 2.936), (0.1587, 0.1587, 2.777), (0.148, -4.256e-09, 2.602), (0.1587, -4.851e-10, 2.936), (0.1587, -0.1587, 2.777), (-2.276e-09, -0.1536, 2.597), (5.691e-10, -0.1587, 2.936), (-0.2186, -3.153e-09, 2.777), (3.237e-09, 0.2186, 2.777), (0.2186, -3.395e-09, 2.777), (-1.614e-09, -0.2186, 2.777), (-1.345e-10, -9.385e-10, 2.534), (5.691e-10, -3.638e-09, 2.996)], [], [(0, 5, 11, 6), (4, 3, 9, 10), (2, 1, 7, 8), (5, 4, 10, 11), (3, 2, 8, 9), (1, 0, 6, 7), (1, 2, 3, 4, 5, 0), (6, 11, 17, 12), (10, 9, 15, 16), (8, 7, 13, 14), (11, 10, 16, 17), (9, 8, 14, 15), (7, 6, 12, 13), (17, 16, 22, 23), (15, 14, 20, 21), (13, 12, 18, 19), (12, 17, 23, 18), (16, 15, 21, 22), (14, 13, 19, 20), (22, 21, 27, 28), (20, 19, 25, 26), (23, 22, 28, 29), (21, 20, 26, 27), (19, 18, 24, 25), (18, 23, 29, 24), (27, 26, 32, 33), (25, 24, 30, 31), (24, 29, 35, 30), (28, 27, 33, 34), (26, 25, 31, 32), (29, 28, 34, 35), (35, 34, 60), (36, 45, 56, 44), (45, 37, 46, 56), (56, 46, 39, 47), (44, 56, 47, 38), (38, 47, 57, 48), (47, 39, 49, 57), (57, 49, 43, 50), (48, 57, 50, 42), (42, 50, 58, 51), (50, 43, 52, 58), (58, 52, 41, 53), (51, 58, 53, 40), (40, 53, 59, 54), (53, 41, 55, 59), (59, 55, 37, 45), (54, 59, 45, 36), (38, 48, 60, 44), (48, 42, 51, 60), (60, 51, 40, 54), (44, 60, 54, 36), (43, 49, 61, 52), (49, 39, 46, 61), (61, 46, 37, 55), (52, 61, 55, 41), (33, 32, 60), (31, 30, 60), (30, 35, 60), (34, 33, 60), (32, 31, 60)])
me_circle_003.polygons.foreach_set('material_index', [0, 0, 0, 0, 0, 0, 0, 0, 0, 0, 0, 0, 0, 1, 1, 1, 1, 1, 1, 1, 1, 1, 1, 1, 1, 1, 1, 1, 1, 1, 1, 0, 0, 0, 0, 0, 0, 0, 0, 0, 0, 0, 0, 0, 0, 0, 0, 0, 0, 0, 0, 0, 0, 0, 0, 0, 0, 0, 0, 0, 0])
_uv = me_circle_003.uv_layers.new(name='UVMap')
_uv.uv.foreach_set('vector', [0.0, 0.0, 0.0, 0.0, 0.0, 0.0, 0.0, 0.0, 0.0, 0.0, 0.0, 0.0, 0.0, 0.0, 0.0, 0.0, 0.0, 0.0, 0.0, 0.0, 0.0, 0.0, 0.0, 0.0, 0.0, 0.0, 0.0, 0.0, 0.0, 0.0, 0.0, 0.0, 0.0, 0.0, 0.0, 0.0, 0.0, 0.0, 0.0, 0.0, 0.0, 0.0, 0.0, 0.0, 0.0, 0.0, 0.0, 0.0, 0.0, 0.0, 0.0, 0.0, 0.0, 0.0, 0.0, 0.0, 0.0, 0.0, 0.0, 0.0, 0.0, 0.0, 0.0, 0.0, 0.0, 0.0, 0.0, 0.0, 0.0, 0.0, 0.0, 0.0, 0.0, 0.0, 0.0, 0.0, 0.0, 0.0, 0.0, 0.0, 0.0, 0.0, 0.0, 0.0, 0.0, 0.0, 0.0, 0.0, 0.0, 0.0, 0.0, 0.0, 0.0, 0.0, 0.0, 0.0, 0.0, 0.0, 0.0, 0.0, 0.0, 0.0, 0.0, 0.0, 0.0, 0.0, 0.0, 0.0, 0.0, 0.0, 0.0, 0.0, 0.0, 0.0, 0.0, 0.0, 0.0, 0.0, 0.0, 0.0, 0.0, 0.0, 0.0, 0.0, 0.0, 0.0, 0.0, 0.0, 0.0, 0.0, 0.0, 0.0, 0.0, 0.0, 0.0, 0.0, 0.0, 0.0, 0.0, 0.0, 0.0, 0.0, 0.0, 0.0, 0.0, 0.0, 0.0, 0.0, 0.0, 0.0, 0.0, 0.0, 0.0, 0.0, 0.0, 0.0, 0.0, 0.0, 0.0, 0.0, 0.0, 0.0, 0.0, 0.0, 0.0, 0.0, 0.0, 0.0, 0.0, 0.0, 0.0, 0.0, 0.0, 0.0, 0.0, 0.0, 0.0, 0.0, 0.0, 0.0, 0.0, 0.0, 0.0, 0.0, 0.0, 0.0, 0.0, 0.0, 0.0, 0.0, 0.0, 0.0, 0.0, 0.0, 0.0, 0.0, 0.0, 0.0, 0.0, 0.0, 0.0, 0.0, 0.0, 0.0, 0.0, 0.0, 0.0, 0.0, 0.0, 0.0, 0.0, 0.0, 0.0, 0.0, 0.0, 0.0, 0.0, 0.0, 0.0, 0.0, 0.0, 0.0, 0.0, 0.0, 0.0, 0.0, 0.0, 0.0, 0.0, 0.0, 0.0, 0.0, 0.0, 0.0, 0.0, 0.0, 0.0, 0.0, 0.0, 0.0, 0.0, 0.0, 0.0, 0.0, 0.0, 0.0, 0.0, 0.0, 0.0, 0.0, 0.0, 0.0, 0.0, 0.0, 0.0, 0.0, 0.0, 0.0, 0.375, 0.0, 0.5, 0.0, 0.5, 0.125, 0.375, 0.125, 0.5, 0.0, 0.625, 0.0, 0.625, 0.125, 0.5, 0.125, 0.5, 0.125, 0.625, 0.125, 0.625, 0.25, 0.5, 0.25, 0.375, 0.125, 0.5, 0.125, 0.5, 0.25, 0.375, 0.25, 0.375, 0.25, 0.5, 0.25, 0.5, 0.375, 0.375, 0.375, 0.5, 0.25, 0.625, 0.25, 0.625, 0.375, 0.5, 0.375, 0.5, 0.375, 0.625, 0.375, 0.625, 0.5, 0.5, 0.5, 0.375, 0.375, 0.5, 0.375, 0.5, 0.5, 0.375, 0.5, 0.375, 0.5, 0.5, 0.5, 0.5, 0.625, 0.375, 0.625, 0.5, 0.5, 0.625, 0.5, 0.625, 0.625, 0.5, 0.625, 0.5, 0.625, 0.625, 0.625, 0.625, 0.75, 0.5, 0.75, 0.375, 0.625, 0.5, 0.625, 0.5, 0.75, 0.375, 0.75, 0.375, 0.75, 0.5, 0.75, 0.5, 0.875, 0.375, 0.875, 0.5, 0.75, 0.625, 0.75, 0.625, 0.875, 0.5, 0.875, 0.5, 0.875, 0.625, 0.875, 0.625, 1.0, 0.5, 1.0, 0.375, 0.875, 0.5, 0.875, 0.5, 1.0, 0.375, 1.0, 0.125, 0.5, 0.25, 0.5, 0.25, 0.625, 0.125, 0.625, 0.25, 0.5, 0.375, 0.5, 0.375, 0.625, 0.25, 0.625, 0.25, 0.625, 0.375, 0.625, 0.375, 0.75, 0.25, 0.75, 0.125, 0.625, 0.25, 0.625, 0.25, 0.75, 0.125, 0.75, 0.625, 0.5, 0.75, 0.5, 0.75, 0.625, 0.625, 0.625, 0.75, 0.5, 0.875, 0.5, 0.875, 0.625, 0.75, 0.625, 0.75, 0.625, 0.875, 0.625, 0.875, 0.75, 0.75, 0.75, 0.625, 0.625, 0.75, 0.625, 0.75, 0.75, 0.625, 0.75, 0.0, 0.0, 0.0, 0.0, 0.0, 0.0, 0.0, 0.0, 0.0, 0.0, 0.0, 0.0, 0.0, 0.0, 0.0, 0.0, 0.0, 0.0, 0.0, 0.0, 0.0, 0.0, 0.0, 0.0, 0.0, 0.0, 0.0, 0.0, 0.0, 0.0])
me_circle_003.materials.append(mat_white)
me_circle_003.materials.append(mat_red)
me_circle_003.update()
me_cube_009 = bpy.data.meshes.new('Cube.009')
me_cube_009.from_pydata([(-0.5, -0.5, -0.5), (-0.5, -0.5, 0.5), (-0.5, 0.5, -0.5), (-0.5, 0.5, 0.5), (0.5, -0.5, -0.5), (0.5, -0.5, 0.5), (0.5, 0.5, -0.5), (0.5, 0.5, 0.5), (-0.6096, 9.313e-10, -0.6096), (-0.6096, -0.6096, -1.863e-09), (-0.6096, -6.519e-09, 0.6096), (-0.6096, 0.6096, -2.794e-09), (1.583e-08, 0.6096, -0.6096), (-5.588e-09, 0.6096, 0.6096), (0.6096, 0.6096, -2.794e-09), (0.6096, -1.676e-08, -0.6096), (0.6096, -1.863e-09, 0.6096), (0.6096, -0.6096, -2.794e-09), (-1.211e-08, -0.6096, -0.6096), (-9.313e-10, -0.6096, 0.6096), (-0.8395, -1.211e-08, 5.588e-09), (9.313e-09, 0.8395, 4.657e-09), (0.8395, -1.304e-08, 5.588e-09), (-9.313e-09, -0.8395, 4.657e-09), (0.0, -5.588e-09, -0.8395), (-9.313e-10, -1.397e-08, 0.8395)], [], [(0, 9, 20, 8), (9, 1, 10, 20), (20, 10, 3, 11), (8, 20, 11, 2), (2, 11, 21, 12), (11, 3, 13, 21), (21, 13, 7, 14), (12, 21, 14, 6), (6, 14, 22, 15), (14, 7, 16, 22), (22, 16, 5, 17), (15, 22, 17, 4), (4, 17, 23, 18), (17, 5, 19, 23), (23, 19, 1, 9), (18, 23, 9, 0), (2, 12, 24, 8), (12, 6, 15, 24), (24, 15, 4, 18), (8, 24, 18, 0), (7, 13, 25, 16), (13, 3, 10, 25), (25, 10, 1, 19), (16, 25, 19, 5)])
_uv = me_cube_009.uv_layers.new(name='UVMap')
_uv.uv.foreach_set('vector', [0.375, 0.0, 0.5, 0.0, 0.5, 0.125, 0.375, 0.125, 0.5, 0.0, 0.625, 0.0, 0.625, 0.125, 0.5, 0.125, 0.5, 0.125, 0.625, 0.125, 0.625, 0.25, 0.5, 0.25, 0.375, 0.125, 0.5, 0.125, 0.5, 0.25, 0.375, 0.25, 0.375, 0.25, 0.5, 0.25, 0.5, 0.375, 0.375, 0.375, 0.5, 0.25, 0.625, 0.25, 0.625, 0.375, 0.5, 0.375, 0.5, 0.375, 0.625, 0.375, 0.625, 0.5, 0.5, 0.5, 0.375, 0.375, 0.5, 0.375, 0.5, 0.5, 0.375, 0.5, 0.375, 0.5, 0.5, 0.5, 0.5, 0.625, 0.375, 0.625, 0.5, 0.5, 0.625, 0.5, 0.625, 0.625, 0.5, 0.625, 0.5, 0.625, 0.625, 0.625, 0.625, 0.75, 0.5, 0.75, 0.375, 0.625, 0.5, 0.625, 0.5, 0.75, 0.375, 0.75, 0.375, 0.75, 0.5, 0.75, 0.5, 0.875, 0.375, 0.875, 0.5, 0.75, 0.625, 0.75, 0.625, 0.875, 0.5, 0.875, 0.5, 0.875, 0.625, 0.875, 0.625, 1.0, 0.5, 1.0, 0.375, 0.875, 0.5, 0.875, 0.5, 1.0, 0.375, 1.0, 0.125, 0.5, 0.25, 0.5, 0.25, 0.625, 0.125, 0.625, 0.25, 0.5, 0.375, 0.5, 0.375, 0.625, 0.25, 0.625, 0.25, 0.625, 0.375, 0.625, 0.375, 0.75, 0.25, 0.75, 0.125, 0.625, 0.25, 0.625, 0.25, 0.75, 0.125, 0.75, 0.625, 0.5, 0.75, 0.5, 0.75, 0.625, 0.625, 0.625, 0.75, 0.5, 0.875, 0.5, 0.875, 0.625, 0.75, 0.625, 0.75, 0.625, 0.875, 0.625, 0.875, 0.75, 0.75, 0.75, 0.625, 0.625, 0.75, 0.625, 0.75, 0.75, 0.625, 0.75])
me_cube_009.update()
me_cube_007 = bpy.data.meshes.new('Cube.007')
me_cube_007.from_pydata([(-0.5, -0.5, -0.5), (-0.5, -0.5, 0.5), (-0.5, 0.5, -0.5), (-0.5, 0.5, 0.5), (0.5, -0.5, -0.5), (0.5, -0.5, 0.5), (0.5, 0.5, -0.5), (0.5, 0.5, 0.5), (-0.6096, 9.313e-10, -0.6096), (-0.6096, -0.6096, -1.863e-09), (-0.6096, -6.519e-09, 0.6096), (-0.6096, 0.6096, -2.794e-09), (1.583e-08, 0.6096, -0.6096), (-5.588e-09, 0.6096, 0.6096), (0.6096, 0.6096, -2.794e-09), (0.6096, -1.676e-08, -0.6096), (0.6096, -1.863e-09, 0.6096), (0.6096, -0.6096, -2.794e-09), (-1.211e-08, -0.6096, -0.6096), (-9.313e-10, -0.6096, 0.6096), (-0.8395, -1.211e-08, 5.588e-09), (9.313e-09, 0.8395, 4.657e-09), (0.8395, -1.304e-08, 5.588e-09), (-9.313e-09, -0.8395, 4.657e-09), (0.0, -5.588e-09, -0.8395), (-9.313e-10, -1.397e-08, 0.8395)], [], [(0, 9, 20, 8), (9, 1, 10, 20), (20, 10, 3, 11), (8, 20, 11, 2), (2, 11, 21, 12), (11, 3, 13, 21), (21, 13, 7, 14), (12, 21, 14, 6), (6, 14, 22, 15), (14, 7, 16, 22), (22, 16, 5, 17), (15, 22, 17, 4), (4, 17, 23, 18), (17, 5, 19, 23), (23, 19, 1, 9), (18, 23, 9, 0), (2, 12, 24, 8), (12, 6, 15, 24), (24, 15, 4, 18), (8, 24, 18, 0), (7, 13, 25, 16), (13, 3, 10, 25), (25, 10, 1, 19), (16, 25, 19, 5)])
_uv = me_cube_007.uv_layers.new(name='UVMap')
_uv.uv.foreach_set('vector', [0.375, 0.0, 0.5, 0.0, 0.5, 0.125, 0.375, 0.125, 0.5, 0.0, 0.625, 0.0, 0.625, 0.125, 0.5, 0.125, 0.5, 0.125, 0.625, 0.125, 0.625, 0.25, 0.5, 0.25, 0.375, 0.125, 0.5, 0.125, 0.5, 0.25, 0.375, 0.25, 0.375, 0.25, 0.5, 0.25, 0.5, 0.375, 0.375, 0.375, 0.5, 0.25, 0.625, 0.25, 0.625, 0.375, 0.5, 0.375, 0.5, 0.375, 0.625, 0.375, 0.625, 0.5, 0.5, 0.5, 0.375, 0.375, 0.5, 0.375, 0.5, 0.5, 0.375, 0.5, 0.375, 0.5, 0.5, 0.5, 0.5, 0.625, 0.375, 0.625, 0.5, 0.5, 0.625, 0.5, 0.625, 0.625, 0.5, 0.625, 0.5, 0.625, 0.625, 0.625, 0.625, 0.75, 0.5, 0.75, 0.375, 0.625, 0.5, 0.625, 0.5, 0.75, 0.375, 0.75, 0.375, 0.75, 0.5, 0.75, 0.5, 0.875, 0.375, 0.875, 0.5, 0.75, 0.625, 0.75, 0.625, 0.875, 0.5, 0.875, 0.5, 0.875, 0.625, 0.875, 0.625, 1.0, 0.5, 1.0, 0.375, 0.875, 0.5, 0.875, 0.5, 1.0, 0.375, 1.0, 0.125, 0.5, 0.25, 0.5, 0.25, 0.625, 0.125, 0.625, 0.25, 0.5, 0.375, 0.5, 0.375, 0.625, 0.25, 0.625, 0.25, 0.625, 0.375, 0.625, 0.375, 0.75, 0.25, 0.75, 0.125, 0.625, 0.25, 0.625, 0.25, 0.75, 0.125, 0.75, 0.625, 0.5, 0.75, 0.5, 0.75, 0.625, 0.625, 0.625, 0.75, 0.5, 0.875, 0.5, 0.875, 0.625, 0.75, 0.625, 0.75, 0.625, 0.875, 0.625, 0.875, 0.75, 0.75, 0.75, 0.625, 0.625, 0.75, 0.625, 0.75, 0.75, 0.625, 0.75])
me_cube_007.update()
me_cube_003 = bpy.data.meshes.new('Cube.003')
me_cube_003.from_pydata([(0.6198, -0.2183, -0.6051), (0.6389, -0.1465, 2.31), (0.6339, 0.4181, -0.5941), (0.6553, 0.1841, 2.316), (0.0, 0.6686, -0.5688), (0.0, 0.5089, 2.033), (0.6756, 0.3091, 0.07036), (0.7573, 0.09865, -0.6636), (0.6576, 0.02026, 2.239), (0.6611, -0.274, 0.07143), (0.0, -0.5542, -0.5634), (0.0, -0.5941, 2.033), (0.0, 0.6768, 0.07143), (0.8395, -0.07901, 0.07143), (0.0, -0.5779, 0.07143), (0.0, 0.06966, -0.7931), (0.3896, 0.6357, -0.5577), (0.2741, 0.4749, 2.033), (0.381, -0.4312, -0.5563), (0.3176, -0.4613, 2.058), (0.3371, 0.627, 0.07029), (0.329, -0.4937, 0.07143), (0.5889, -0.1819, -0.7918), (0.6161, 0.3673, -0.792), (0.1839, 0.3917, -0.8391), (0.7242, 0.102, -0.8477), (0.2528, -0.324, -0.812), (0.1659, 0.06679, -0.9516), (0.4193, 0.5725, -0.7627), (0.4125, -0.4106, -0.7608), (0.682, -0.1721, -2.04), (0.6589, 0.1672, -2.04), (0.261, 0.1873, -2.04), (0.7474, 0.02935, -2.04), (0.2918, -0.2029, -2.04), (0.1956, -0.01416, -2.04), (0.4668, 0.2634, -2.04), (0.5069, -0.2458, -2.04), (0.682, -0.1721, -3.786), (0.631, -0.1495, -3.502), (0.6515, 0.1559, -3.508), (0.261, 0.1873, -3.468), (0.7226, -0.008805, -3.602), (0.2918, -0.2029, -3.468), (0.2082, -0.03883, -3.571), (0.4668, 0.2634, -3.468), (0.4982, -0.2419, -3.474), (0.6616, -0.8631, -3.645), (0.6589, 0.1672, -3.786), (0.261, 0.1873, -3.786), (0.7474, 0.02935, -3.786), (0.2918, -0.2029, -3.786), (0.1956, -0.01416, -3.786), (0.4668, 0.2634, -3.786), (0.5069, -0.2458, -3.786), (0.5105, 0.006055, -3.786), (0.7374, -0.7948, -3.694), (0.5517, -0.9139, -3.631), (0.381, -0.9532, -3.629), (0.3118, -0.9265, -3.678), (0.7579, -0.7763, -3.783), (0.6616, -0.8631, -3.783), (0.5517, -0.9139, -3.783), (0.381, -0.9532, -3.783), (0.3014, -0.9225, -3.783), (0.5964, -1.058, -3.613), (0.6468, -1.041, -3.651), (0.5277, -1.072, -3.598), (0.4246, -1.078, -3.594), (0.3867, -1.07, -3.628), (0.6604, -1.054, -3.699), (0.5964, -1.09, -3.683), (0.5277, -1.107, -3.676), (0.4246, -1.113, -3.673), (0.381, -1.091, -3.683), (0.5509, -1.221, -3.476), (0.5625, -1.218, -3.484), (0.5352, -1.224, -3.471), (0.5115, -1.225, -3.47), (0.5028, -1.226, -3.476), (0.5656, -1.226, -3.49), (0.5509, -1.236, -3.482), (0.5352, -1.241, -3.478), (0.5115, -1.242, -3.477), (0.5015, -1.236, -3.482), (0.618, -0.1495, 2.493), (0.6343, 0.1811, 2.499), (0.0, 0.41, 2.611), (0.4775, 0.001002, 2.611), (0.0, -0.4406, 2.499), (0.2074, 0.3772, 2.611), (0.2049, -0.3741, 2.499), (0.0, 0.3162, 3.266), (0.5026, 0.2733, 2.137), (0.6093, -0.007958, 2.033), (0.4668, -0.2902, 2.125), (0.4318, 0.2756, 2.53), (0.6157, 0.01435, 2.57), (0.397, -0.254, 2.5), (2.254, -0.02139, 2.495), (2.254, -0.01759, 2.199), (2.254, 0.08769, 2.276), (2.254, -0.1248, 2.271), (2.254, 0.08579, 2.424), (2.254, -0.1267, 2.419), (3.826, -0.1019, 2.488), (3.826, -0.09714, 2.201), (3.826, 0.03427, 2.276), (3.826, -0.2309, 2.27), (3.826, 0.0319, 2.419), (3.826, -0.2333, 2.413), (3.912, -0.1015, 2.576), (3.897, -0.09805, 2.135), (3.897, -0.01729, 2.243), (3.897, -0.1803, 2.236), (3.936, -0.05875, 2.575), (3.938, -0.1436, 2.575), (4.754, -0.101, 2.559), (4.754, -0.09805, 2.136), (4.754, -0.01729, 2.245), (4.708, -0.1562, 2.218), (4.754, -0.01875, 2.457), (4.708, -0.158, 2.471), (4.026, -0.09805, 2.125), (4.026, -0.1803, 2.23), (3.987, -0.143, 2.583), (4.047, -0.101, 2.565), (3.985, -0.0581, 2.582), (4.026, -0.01729, 2.238), (3.897, -0.01875, 2.452), (3.868, -0.1013, 2.527), (3.897, -0.1817, 2.444), (4.026, -0.1817, 2.447), (4.026, -0.01875, 2.456), (4.01, -0.1002, 2.585), (3.99, -0.1005, 2.77), (3.933, -0.1012, 2.772), (3.947, -0.07626, 2.77), (3.947, -0.1258, 2.772), (3.976, -0.1254, 2.77), (3.975, -0.07588, 2.769), (3.969, -0.1005, 2.938), (3.933, -0.1012, 2.948), (3.947, -0.07626, 2.948), (3.947, -0.1258, 2.948), (3.964, -0.1254, 2.938), (3.963, -0.07588, 2.938), (4.269, -0.09805, 2.111), (4.511, -0.09805, 2.13), (4.269, -0.1448, 2.46), (4.511, -0.1448, 2.452), (4.269, -0.01875, 2.466), (4.511, -0.01875, 2.46), (4.511, -0.1434, 2.235), (4.269, -0.1434, 2.226), (4.518, -0.101, 2.566), (4.283, -0.101, 2.581), (4.511, -0.01729, 2.243), (4.269, -0.01729, 2.232), (0.0, 0.3222, 2.722), (0.2933, 0.05842, 2.715), (0.0, -0.2581, 2.707), (0.1297, 0.2956, 2.721), (0.1171, -0.2131, 2.709), (0.0, 0.3519, 3.336), (0.25, 0.2404, 2.719), (0.2225, -0.1142, 2.711), (0.2542, 0.07715, 3.181), (0.0, -0.1971, 3.09), (0.1367, 0.2927, 3.258), (0.1223, -0.1644, 3.107), (0.2222, 0.2323, 3.232), (0.1985, -0.07655, 3.133), (0.3824, -0.06409, 3.261), (0.0, -0.5637, 3.157), (0.2213, 0.3036, 3.324), (0.1306, -0.5269, 3.19), (0.0, 0.09463, 4.307), (0.3484, 0.1974, 3.31), (0.2941, -0.3036, 3.213), (0.0, 0.2678, 4.151), (0.3882, -0.1351, 4.142), (0.0, -0.584, 4.134), (0.1853, 0.2248, 4.15), (0.1818, -0.5201, 4.135), (0.0, -0.6448, 3.412), (0.3438, 0.1202, 4.147), (0.31, -0.379, 4.137), (0.2932, -0.1393, 4.303), (0.0, -0.4041, 4.305), (0.0, -0.1384, 4.384), (0.1665, 0.06771, 4.306), (0.1634, -0.3672, 4.303), (0.1537, -0.1388, 4.369), (0.2622, 0.0074, 4.304), (0.2428, -0.2841, 4.303), (0.0, 0.3547, 3.544), (0.3707, 0.1802, 3.525), (0.2153, 0.303, 3.538), (0.1344, -0.5654, 3.362), (0.4193, -0.1276, 3.49), (0.3195, -0.3891, 3.456), (0.0, -0.6426, 3.494), (0.0, 0.3427, 3.64), (0.1895, 0.291, 3.635), (0.1402, -0.5934, 3.523), (0.3993, -0.1994, 3.625), (0.4129, -0.00804, 3.636), (0.4112, -0.1457, 3.588), (0.0, -0.6279, 3.821), (0.0, 0.34, 3.888), (0.1922, 0.2881, 3.885), (0.1194, -0.5739, 3.777), (0.4036, -0.19, 3.792), (0.4139, -0.009009, 3.813), (0.4186, -0.1367, 3.908), (0.4002, 0.1807, 3.411), (0.4275, -0.126, 3.368), (0.0, -0.6459, 3.3), (0.0, 0.3558, 3.437), (0.2303, 0.304, 3.429), (0.133, -0.5656, 3.348), (0.3298, -0.4064, 3.324), (0.0, -0.6514, 3.897), (0.0, 0.3393, 3.947), (0.1928, 0.2875, 3.944), (0.19, -0.5773, 3.901), (0.3357, -0.4136, 3.911), (0.3752, 0.1646, 3.939), (0.4194, -0.1325, 3.954), (0.07476, -0.6945, 3.518), (0.0, -0.7237, 3.517), (0.0, -0.6573, 3.738), (0.05245, -0.6336, 3.713), (0.1818, -0.5732, 3.306), (0.1818, -0.5753, 3.408), (0.0, -0.6083, 3.381), (0.0, -0.6092, 3.341), (0.511, 0.1986, 1.397), (0.4658, -0.2433, 1.397), (0.0, 0.4221, 1.397), (0.6074, -0.04281, 1.397), (0.0, -0.5732, 1.397), (0.337, -0.4794, 1.397), (0.2776, 0.3889, 1.397), (1.562, 0.607, -1.93), (1.367, -0.5837, -1.928), (0.0, 1.358, -1.928), (1.731, -0.1855, -1.928), (0.0, -1.204, -1.928), (0.7053, 1.256, -1.931), (0.6888, -1.032, -1.928), (0.3797, 0.1323, 3.867), (0.3774, 0.1343, 3.607), (0.4119, -0.1369, 3.531), (0.3331, -0.3588, 3.558), (0.3414, -0.3848, 3.823), (0.4153, -0.1391, 3.864), (0.4813, -0.0605, 3.849), (0.4762, -0.07825, 3.627), (0.5317, 0.1078, 3.885), (0.515, 0.005059, 3.651), (0.4497, -0.1202, 3.635), (0.4546, -0.1066, 3.803), (0.4226, -0.1571, 3.635), (0.4274, -0.1465, 3.79), (0.4424, -0.1094, 3.606), (0.4422, -0.09965, 3.827), (0.4449, -0.05654, 3.654), (0.4472, -0.033, 3.834), (0.3732, 0.1667, 3.751), (0.0, 0.3413, 3.764), (0.1909, 0.2895, 3.76), (0.1298, -0.5837, 3.65), (0.3269, -0.4031, 3.704), (0.0, -0.6905, 3.628), (0.07438, -0.6705, 3.623), (0.4078, 0.0145, 3.721), (0.3978, -0.215, 3.709), (0.4721, -0.0378, 3.722), (0.5299, 0.0843, 3.745), (0.4491, -0.1202, 3.712), (0.4467, -0.01696, 3.739), (0.4189, -0.1707, 3.71)], [], [(244, 17, 93, 238), (16, 20, 6, 2), (2, 6, 13, 7), (238, 93, 94, 241), (241, 94, 95, 239), (7, 13, 9, 0), (18, 21, 14, 10), (243, 19, 11, 242), (0, 18, 29, 22), (2, 7, 25, 23), (19, 95, 98, 91), (11, 19, 91, 89), (1, 8, 100, 102), (4, 16, 28, 24), (15, 4, 24, 27), (239, 95, 19, 243), (0, 9, 21, 18), (4, 12, 20, 16), (240, 5, 17, 244), (26, 27, 35, 34), (29, 26, 34, 37), (25, 22, 30, 33), (22, 29, 37, 30), (18, 10, 26, 29), (16, 2, 23, 28), (7, 0, 22, 25), (10, 15, 27, 26), (37, 34, 43, 46), (33, 30, 39, 42), (30, 37, 46, 39), (36, 31, 40, 45), (27, 24, 32, 35), (23, 25, 33, 31), (24, 28, 36, 32), (28, 23, 31, 36), (38, 50, 60, 61), (45, 40, 48, 53), (41, 45, 53, 49), (40, 42, 50, 48), (34, 35, 44, 43), (35, 32, 41, 44), (31, 33, 42, 40), (32, 36, 45, 41), (53, 48, 50, 55), (55, 50, 38, 54), (52, 55, 54, 51), (49, 53, 55, 52), (39, 46, 57, 47), (43, 44, 59, 58), (54, 38, 61, 62), (44, 41, 49, 52), (61, 60, 70, 71), (63, 62, 72, 73), (47, 57, 67, 65), (60, 56, 66, 70), (51, 54, 62, 63), (44, 52, 64, 59), (50, 42, 56, 60), (42, 39, 47, 56), (46, 43, 58, 57), (52, 51, 63, 64), (69, 74, 84, 79), (71, 70, 80, 81), (73, 72, 82, 83), (65, 67, 77, 75), (59, 64, 74, 69), (58, 59, 69, 68), (62, 61, 71, 72), (57, 58, 68, 67), (56, 47, 65, 66), (64, 63, 73, 74), (75, 77, 82, 81), (76, 75, 81, 80), (77, 78, 83, 82), (78, 79, 84, 83), (68, 69, 79, 78), (72, 71, 81, 82), (67, 68, 78, 77), (66, 65, 75, 76), (74, 73, 83, 84), (70, 66, 76, 80), (88, 96, 165, 160), (89, 91, 163, 161), (90, 87, 159, 162), (17, 5, 87, 90), (86, 97, 99, 103), (93, 17, 90, 96), (3, 8, 94, 93), (8, 1, 95, 94), (86, 3, 93, 96), (97, 86, 96, 88), (85, 97, 88, 98), (1, 85, 98, 95), (99, 104, 110, 105), (102, 100, 106, 108), (97, 85, 104, 99), (3, 86, 103, 101), (8, 3, 101, 100), (85, 1, 102, 104), (106, 107, 113, 112), (107, 109, 129, 113), (101, 103, 109, 107), (100, 101, 107, 106), (104, 102, 108, 110), (103, 99, 105, 109), (155, 150, 122, 117), (153, 148, 118, 120), (110, 108, 114, 131), (109, 105, 130, 129), (108, 106, 112, 114), (105, 110, 131, 130), (118, 119, 121, 117), (120, 118, 117, 122), (157, 152, 121, 119), (148, 157, 119, 118), (150, 153, 120, 122), (152, 155, 117, 121), (116, 125, 139, 138), (131, 114, 124, 132), (112, 113, 128, 123), (113, 129, 133, 128), (114, 112, 123, 124), (134, 127, 140, 135), (111, 115, 129, 130), (116, 111, 130, 131), (125, 116, 131, 132), (115, 127, 133, 129), (127, 134, 126, 133), (134, 125, 132, 126), (138, 139, 145, 144), (135, 140, 146, 141), (115, 111, 136, 137), (125, 134, 135, 139), (127, 115, 137, 140), (111, 116, 138, 136), (143, 142, 141, 146), (142, 144, 145, 141), (137, 136, 142, 143), (139, 135, 141, 145), (140, 137, 143, 146), (136, 138, 144, 142), (133, 126, 156, 151), (151, 156, 155, 152), (132, 124, 154, 149), (149, 154, 153, 150), (123, 128, 158, 147), (147, 158, 157, 148), (128, 133, 151, 158), (158, 151, 152, 157), (124, 123, 147, 154), (154, 147, 148, 153), (126, 132, 149, 156), (156, 149, 150, 155), (162, 159, 92, 169), (165, 162, 169, 171), (166, 160, 167, 172), (91, 98, 166, 163), (98, 88, 160, 166), (96, 90, 162, 165), (171, 169, 175, 178), (172, 167, 173, 179), (170, 172, 179, 176), (161, 163, 170, 168), (160, 165, 171, 167), (163, 166, 172, 170), (223, 226, 184, 182), (225, 224, 180, 183), (169, 92, 164, 175), (168, 170, 176, 174), (167, 171, 178, 173), (183, 180, 177, 191), (186, 183, 191, 194), (187, 181, 188, 195), (228, 225, 183, 186), (229, 228, 186, 181), (226, 227, 187, 184), (191, 177, 190, 193), (193, 190, 189, 192), (188, 193, 192, 195), (194, 191, 193, 188), (182, 184, 192, 189), (181, 186, 194, 188), (184, 187, 195, 192), (222, 217, 200, 201), (234, 222, 201, 235), (217, 216, 197, 200), (216, 220, 198, 197), (220, 219, 196, 198), (237, 221, 199, 236), (201, 200, 254, 255), (235, 201, 255, 205), (200, 197, 253, 254), (197, 198, 204, 253), (198, 196, 203, 204), (185, 235, 205, 202), (264, 266, 259, 262), (273, 274, 256, 212), (283, 264, 262, 281), (270, 272, 211, 252), (272, 271, 210, 211), (202, 205, 230, 231), (174, 176, 234, 218), (175, 164, 219, 220), (178, 175, 220, 216), (173, 178, 216, 217), (176, 179, 222, 234), (179, 173, 217, 222), (256, 215, 229, 227), (212, 256, 227, 226), (215, 252, 228, 229), (252, 211, 225, 228), (211, 210, 224, 225), (209, 212, 226, 223), (275, 276, 233, 232), (212, 209, 232, 233), (273, 212, 233, 276), (199, 221, 234, 235), (236, 199, 235, 185), (221, 237, 218, 234), (227, 229, 181, 187), (12, 240, 244, 20), (9, 239, 243, 21), (21, 243, 242, 14), (13, 241, 239, 9), (6, 238, 241, 13), (20, 244, 238, 6), (6, 20, 250, 245), (9, 13, 248, 246), (20, 12, 247, 250), (9, 21, 251, 246), (21, 14, 249, 251), (6, 13, 248, 245), (277, 207, 253, 270), (208, 206, 255, 254), (207, 208, 254, 253), (278, 213, 256, 274), (213, 257, 215, 256), (257, 214, 252, 215), (281, 279, 258, 263), (279, 280, 260, 258), (267, 265, 263, 258), (266, 268, 261, 259), (282, 269, 260, 280), (269, 267, 258, 260), (214, 257, 267, 269), (277, 214, 269, 282), (208, 207, 268, 266), (257, 213, 265, 267), (278, 206, 264, 283), (206, 208, 266, 264), (213, 278, 283, 265), (207, 277, 282, 268), (268, 282, 280, 261), (259, 261, 280, 279), (262, 259, 279, 281), (206, 278, 274, 255), (214, 277, 270, 252), (205, 273, 276, 230), (231, 230, 276, 275), (204, 203, 271, 272), (253, 204, 272, 270), (265, 283, 281, 263), (205, 255, 274, 273)])
_uv = me_cube_003.uv_layers.new(name='UVMap')
_uv.uv.foreach_set('vector', [0.5812, 0.4469, 0.6202, 0.4469, 0.6211, 0.5468, 0.5813, 0.5467, 0.375, 0.4469, 0.5, 0.4469, 0.5, 0.5467, 0.375, 0.5467, 0.375, 0.5467, 0.5, 0.5467, 0.5, 0.625, 0.375, 0.625, 0.5813, 0.5467, 0.6211, 0.5468, 0.6202, 0.625, 0.5813, 0.625, 0.5813, 0.625, 0.6202, 0.625, 0.63, 0.7034, 0.5879, 0.7145, 0.375, 0.625, 0.5, 0.625, 0.5, 0.7001, 0.3675, 0.6884, 0.3733, 0.8009, 0.5, 0.8027, 0.5, 0.875, 0.375, 0.875, 0.5824, 0.8015, 0.6238, 0.7861, 0.6202, 0.875, 0.5813, 0.875, 0.3675, 0.6884, 0.3733, 0.8009, 0.3733, 0.8009, 0.366, 0.7016, 0.375, 0.5467, 0.375, 0.625, 0.375, 0.625, 0.375, 0.5467, 0.6238, 0.7861, 0.63, 0.7034, 0.6333, 0.7031, 0.6255, 0.8009, 0.6202, 0.875, 0.6238, 0.7861, 0.6255, 0.8009, 0.6238, 0.875, 0.6319, 0.6832, 0.625, 0.6247, 0.625, 0.6247, 0.6319, 0.6832, 0.375, 0.375, 0.375, 0.4469, 0.375, 0.4469, 0.375, 0.3625, 0.0, 0.0, 0.0, 0.0, 0.0, 0.0, 0.0, 0.0, 0.5879, 0.7145, 0.63, 0.7034, 0.6238, 0.7861, 0.5824, 0.8015, 0.3675, 0.6884, 0.5, 0.7001, 0.5, 0.8027, 0.3733, 0.8009, 0.375, 0.375, 0.5, 0.375, 0.5, 0.4469, 0.375, 0.4469, 0.5812, 0.375, 0.6202, 0.375, 0.6202, 0.4469, 0.5812, 0.4469, 0.0, 0.0, 0.0, 0.0, 0.0, 0.0, 0.0, 0.0, 0.3733, 0.8009, 0.3745, 0.8551, 0.375, 0.875, 0.3733, 0.8009, 0.375, 0.625, 0.366, 0.7016, 0.3648, 0.711, 0.375, 0.625, 0.366, 0.7016, 0.3733, 0.8009, 0.3733, 0.8009, 0.3648, 0.711, 0.3733, 0.8009, 0.375, 0.875, 0.3745, 0.8551, 0.3733, 0.8009, 0.375, 0.4469, 0.375, 0.5467, 0.375, 0.5467, 0.375, 0.4469, 0.375, 0.625, 0.3675, 0.6884, 0.366, 0.7016, 0.375, 0.625, 0.0, 0.0, 0.0, 0.0, 0.0, 0.0, 0.0, 0.0, 0.3733, 0.8009, 0.375, 0.875, 0.375, 0.875, 0.3744, 0.8031, 0.375, 0.625, 0.3648, 0.711, 0.3715, 0.7237, 0.3743, 0.6461, 0.3648, 0.711, 0.3733, 0.8009, 0.3744, 0.8031, 0.3715, 0.7237, 0.375, 0.4469, 0.375, 0.5467, 0.3748, 0.5529, 0.375, 0.4469, 0.0, 0.0, 0.0, 0.0, 0.0, 0.0, 0.0, 0.0, 0.375, 0.5467, 0.375, 0.625, 0.375, 0.625, 0.375, 0.5467, 0.375, 0.3625, 0.375, 0.4469, 0.375, 0.4469, 0.375, 0.375, 0.375, 0.4469, 0.375, 0.5467, 0.375, 0.5467, 0.375, 0.4469, 0.3648, 0.711, 0.375, 0.625, 0.375, 0.625, 0.3588, 0.711, 0.375, 0.4469, 0.3748, 0.5529, 0.371, 0.5507, 0.375, 0.4469, 0.375, 0.375, 0.375, 0.4469, 0.375, 0.4469, 0.375, 0.375, 0.3748, 0.5529, 0.3743, 0.6461, 0.375, 0.625, 0.371, 0.5507, 0.0, 0.0, 0.0, 0.0, 0.0, 0.0, 0.0, 0.0, 0.0, 0.0, 0.0, 0.0, 0.0, 0.0, 0.0, 0.0, 0.375, 0.5467, 0.375, 0.625, 0.3743, 0.6461, 0.3748, 0.5529, 0.375, 0.375, 0.375, 0.4469, 0.375, 0.4469, 0.375, 0.375, 0.3174, 0.5045, 0.371, 0.5507, 0.375, 0.625, 0.3174, 0.625, 0.3174, 0.625, 0.375, 0.625, 0.3648, 0.711, 0.3157, 0.7433, 0.25, 0.625, 0.3174, 0.625, 0.3157, 0.7433, 0.25, 0.75, 0.25, 0.5, 0.3174, 0.5045, 0.3174, 0.625, 0.25, 0.625, 0.3715, 0.7237, 0.3744, 0.8031, 0.3744, 0.8031, 0.3715, 0.7237, 0.0, 0.0, 0.0, 0.0, 0.0, 0.0, 0.0, 0.0, 0.3157, 0.7433, 0.3648, 0.711, 0.3588, 0.711, 0.3146, 0.7433, 0.0, 0.0, 0.0, 0.0, 0.0, 0.0, 0.0, 0.0, 0.3588, 0.711, 0.375, 0.625, 0.375, 0.625, 0.3588, 0.711, 0.25, 0.75, 0.3146, 0.7433, 0.3146, 0.7433, 0.25, 0.75, 0.3715, 0.7237, 0.3744, 0.8031, 0.3744, 0.8031, 0.3715, 0.7237, 0.375, 0.625, 0.3743, 0.6461, 0.3743, 0.6461, 0.375, 0.625, 0.25, 0.75, 0.3157, 0.7433, 0.3146, 0.7433, 0.25, 0.75, 0.0, 0.0, 0.0, 0.0, 0.0, 0.0, 0.0, 0.0, 0.375, 0.625, 0.3743, 0.6461, 0.3743, 0.6461, 0.375, 0.625, 0.3743, 0.6461, 0.3715, 0.7237, 0.3715, 0.7237, 0.3743, 0.6461, 0.3744, 0.8031, 0.375, 0.875, 0.375, 0.875, 0.3744, 0.8031, 0.25, 0.625, 0.25, 0.75, 0.25, 0.75, 0.25, 0.625, 0.0, 0.0, 0.0, 0.0, 0.0, 0.0, 0.0, 0.0, 0.3588, 0.711, 0.375, 0.625, 0.375, 0.625, 0.3588, 0.711, 0.25, 0.75, 0.3146, 0.7433, 0.3146, 0.7433, 0.25, 0.75, 0.3715, 0.7237, 0.3744, 0.8031, 0.3744, 0.8031, 0.3715, 0.7237, 0.0, 0.0, 0.0, 0.0, 0.0, 0.0, 0.0, 0.0, 0.0, 0.0, 0.0, 0.0, 0.0, 0.0, 0.0, 0.0, 0.3146, 0.7433, 0.3588, 0.711, 0.3588, 0.711, 0.3146, 0.7433, 0.3744, 0.8031, 0.375, 0.875, 0.375, 0.875, 0.3744, 0.8031, 0.3743, 0.6461, 0.3715, 0.7237, 0.3715, 0.7237, 0.3743, 0.6461, 0.25, 0.625, 0.25, 0.75, 0.25, 0.75, 0.25, 0.625, 0.3715, 0.7237, 0.3744, 0.8031, 0.3722, 0.8009, 0.3588, 0.711, 0.3743, 0.6461, 0.3715, 0.7237, 0.3588, 0.711, 0.375, 0.625, 0.3744, 0.8031, 0.375, 0.875, 0.375, 0.875, 0.3722, 0.8009, 0.0, 0.0, 0.0, 0.0, 0.0, 0.0, 0.0, 0.0, 0.0, 0.0, 0.0, 0.0, 0.0, 0.0, 0.0, 0.0, 0.3146, 0.7433, 0.3588, 0.711, 0.3588, 0.711, 0.3146, 0.7433, 0.3744, 0.8031, 0.375, 0.875, 0.375, 0.875, 0.3744, 0.8031, 0.3743, 0.6461, 0.3715, 0.7237, 0.3715, 0.7237, 0.3743, 0.6461, 0.25, 0.625, 0.25, 0.75, 0.25, 0.75, 0.25, 0.625, 0.375, 0.625, 0.3743, 0.6461, 0.3743, 0.6461, 0.375, 0.625, 0.625, 0.625, 0.6243, 0.5411, 0.6251, 0.5383, 0.625, 0.625, 0.6238, 0.875, 0.6255, 0.8009, 0.6268, 0.8009, 0.625, 0.875, 0.625, 0.4469, 0.625, 0.375, 0.625, 0.375, 0.625, 0.4527, 0.6202, 0.4469, 0.6202, 0.375, 0.625, 0.375, 0.625, 0.4469, 0.625, 0.558, 0.625, 0.6254, 0.625, 0.6253, 0.625, 0.558, 0.6211, 0.5468, 0.6202, 0.4469, 0.625, 0.4469, 0.6243, 0.5411, 0.625, 0.5548, 0.625, 0.6247, 0.6202, 0.625, 0.6211, 0.5468, 0.625, 0.6247, 0.6319, 0.6832, 0.63, 0.7034, 0.6202, 0.625, 0.625, 0.558, 0.625, 0.5548, 0.6211, 0.5468, 0.6243, 0.5411, 0.625, 0.6254, 0.625, 0.558, 0.6243, 0.5411, 0.625, 0.625, 0.6315, 0.68, 0.625, 0.6254, 0.625, 0.625, 0.6333, 0.7031, 0.6319, 0.6832, 0.6315, 0.68, 0.6333, 0.7031, 0.63, 0.7034, 0.625, 0.6253, 0.6315, 0.68, 0.6315, 0.68, 0.625, 0.6254, 0.6319, 0.6832, 0.625, 0.6247, 0.625, 0.6247, 0.6319, 0.6832, 0.625, 0.6254, 0.6315, 0.68, 0.6315, 0.68, 0.625, 0.6253, 0.625, 0.5548, 0.625, 0.558, 0.625, 0.558, 0.625, 0.5548, 0.625, 0.6247, 0.625, 0.5548, 0.625, 0.5548, 0.625, 0.6247, 0.6315, 0.68, 0.6319, 0.6832, 0.6319, 0.6832, 0.6315, 0.68, 0.625, 0.6247, 0.625, 0.5548, 0.625, 0.5548, 0.625, 0.6247, 0.625, 0.5548, 0.625, 0.558, 0.625, 0.558, 0.625, 0.5548, 0.625, 0.5548, 0.625, 0.558, 0.625, 0.558, 0.625, 0.5548, 0.625, 0.6247, 0.625, 0.5548, 0.625, 0.5548, 0.625, 0.6247, 0.6315, 0.68, 0.6319, 0.6832, 0.6319, 0.6832, 0.6315, 0.68, 0.625, 0.558, 0.625, 0.6253, 0.625, 0.6254, 0.625, 0.558, 0.625, 0.6254, 0.6315, 0.68, 0.6302, 0.6687, 0.625, 0.6254, 0.6319, 0.6832, 0.625, 0.6247, 0.625, 0.6247, 0.6305, 0.6711, 0.6315, 0.68, 0.6319, 0.6832, 0.6319, 0.6832, 0.6315, 0.68, 0.625, 0.558, 0.625, 0.6254, 0.625, 0.6254, 0.625, 0.558, 0.6319, 0.6832, 0.625, 0.6247, 0.625, 0.6247, 0.6319, 0.6832, 0.625, 0.6254, 0.6315, 0.68, 0.6315, 0.68, 0.625, 0.6254, 0.625, 0.6247, 0.625, 0.5548, 0.625, 0.558, 0.625, 0.6254, 0.6305, 0.6711, 0.625, 0.6247, 0.625, 0.6254, 0.6302, 0.6687, 0.625, 0.5548, 0.625, 0.558, 0.625, 0.558, 0.625, 0.5548, 0.625, 0.6247, 0.625, 0.5548, 0.625, 0.5548, 0.625, 0.6247, 0.6315, 0.68, 0.6319, 0.6832, 0.6305, 0.6711, 0.6302, 0.6687, 0.625, 0.558, 0.625, 0.6254, 0.625, 0.6254, 0.625, 0.558, 0.6301, 0.6675, 0.6301, 0.6675, 0.6301, 0.6675, 0.6301, 0.6675, 0.6315, 0.68, 0.6319, 0.6832, 0.6319, 0.6832, 0.6315, 0.68, 0.625, 0.6247, 0.625, 0.5548, 0.625, 0.5548, 0.625, 0.6247, 0.625, 0.5548, 0.625, 0.558, 0.625, 0.558, 0.625, 0.5548, 0.6319, 0.6832, 0.625, 0.6247, 0.625, 0.6247, 0.6319, 0.6832, 0.625, 0.6254, 0.625, 0.574, 0.625, 0.574, 0.625, 0.6254, 0.625, 0.6254, 0.625, 0.574, 0.625, 0.558, 0.625, 0.6254, 0.6301, 0.6675, 0.625, 0.6254, 0.625, 0.6254, 0.6315, 0.68, 0.6301, 0.6675, 0.6301, 0.6675, 0.6315, 0.68, 0.6315, 0.68, 0.625, 0.574, 0.625, 0.574, 0.625, 0.558, 0.625, 0.558, 0.625, 0.574, 0.625, 0.6254, 0.625, 0.6254, 0.625, 0.558, 0.625, 0.6254, 0.6301, 0.6675, 0.6315, 0.68, 0.625, 0.6254, 0.6301, 0.6675, 0.6301, 0.6675, 0.6301, 0.6675, 0.6301, 0.6675, 0.625, 0.6254, 0.625, 0.574, 0.625, 0.574, 0.625, 0.6253, 0.625, 0.574, 0.625, 0.6254, 0.625, 0.6254, 0.625, 0.574, 0.6301, 0.6675, 0.625, 0.6254, 0.625, 0.6254, 0.6301, 0.6675, 0.625, 0.574, 0.625, 0.574, 0.625, 0.574, 0.625, 0.574, 0.625, 0.6254, 0.6301, 0.6675, 0.6301, 0.6675, 0.625, 0.6254, 0.625, 0.574, 0.625, 0.6254, 0.625, 0.6253, 0.625, 0.574, 0.625, 0.6254, 0.6301, 0.6675, 0.6301, 0.6675, 0.625, 0.6253, 0.625, 0.574, 0.625, 0.6254, 0.625, 0.6254, 0.625, 0.574, 0.6301, 0.6675, 0.625, 0.6254, 0.625, 0.6253, 0.6301, 0.6675, 0.625, 0.574, 0.625, 0.574, 0.625, 0.574, 0.625, 0.574, 0.625, 0.6254, 0.6301, 0.6675, 0.6301, 0.6675, 0.625, 0.6254, 0.625, 0.558, 0.625, 0.6254, 0.625, 0.6253, 0.625, 0.558, 0.625, 0.558, 0.625, 0.6253, 0.625, 0.6254, 0.625, 0.558, 0.6315, 0.68, 0.6319, 0.6832, 0.6319, 0.6832, 0.6315, 0.68, 0.6315, 0.68, 0.6319, 0.6832, 0.6319, 0.6832, 0.6315, 0.68, 0.625, 0.6247, 0.625, 0.5548, 0.625, 0.5548, 0.625, 0.6247, 0.625, 0.6247, 0.625, 0.5548, 0.625, 0.5548, 0.625, 0.6247, 0.625, 0.5548, 0.625, 0.558, 0.625, 0.558, 0.625, 0.5548, 0.625, 0.5548, 0.625, 0.558, 0.625, 0.558, 0.625, 0.5548, 0.6319, 0.6832, 0.625, 0.6247, 0.625, 0.6247, 0.6319, 0.6832, 0.6319, 0.6832, 0.625, 0.6247, 0.625, 0.6247, 0.6319, 0.6832, 0.625, 0.6254, 0.6315, 0.68, 0.6315, 0.68, 0.625, 0.6253, 0.625, 0.6253, 0.6315, 0.68, 0.6315, 0.68, 0.625, 0.6254, 0.625, 0.4527, 0.625, 0.375, 0.625, 0.375, 0.6252, 0.4541, 0.6251, 0.5383, 0.625, 0.4527, 0.6252, 0.4541, 0.6267, 0.5423, 0.6352, 0.711, 0.625, 0.625, 0.625, 0.625, 0.6352, 0.711, 0.6255, 0.8009, 0.6333, 0.7031, 0.6352, 0.711, 0.6268, 0.8009, 0.6333, 0.7031, 0.625, 0.625, 0.625, 0.625, 0.6352, 0.711, 0.6243, 0.5411, 0.625, 0.4469, 0.625, 0.4527, 0.6251, 0.5383, 0.6267, 0.5423, 0.6252, 0.4541, 0.6252, 0.4541, 0.6267, 0.5423, 0.6352, 0.711, 0.625, 0.625, 0.625, 0.625, 0.6352, 0.711, 0.6268, 0.8009, 0.6352, 0.711, 0.6352, 0.711, 0.6263, 0.8209, 0.625, 0.875, 0.6268, 0.8009, 0.6268, 0.8009, 0.625, 0.875, 0.625, 0.625, 0.6251, 0.5383, 0.6267, 0.5423, 0.625, 0.625, 0.6268, 0.8009, 0.6352, 0.711, 0.6352, 0.711, 0.6268, 0.8009, 0.625, 0.875, 0.6268, 0.8009, 0.6268, 0.8009, 0.625, 0.875, 0.6252, 0.4541, 0.625, 0.375, 0.625, 0.375, 0.6252, 0.4541, 0.6252, 0.4541, 0.625, 0.375, 0.625, 0.375, 0.6252, 0.4541, 0.625, 0.875, 0.6268, 0.8009, 0.6263, 0.8209, 0.625, 0.875, 0.625, 0.625, 0.6267, 0.5423, 0.6267, 0.5423, 0.625, 0.625, 0.6252, 0.4541, 0.625, 0.375, 0.625, 0.376, 0.6253, 0.4568, 0.6267, 0.5423, 0.6252, 0.4541, 0.6253, 0.4568, 0.6323, 0.5473, 0.6352, 0.711, 0.625, 0.625, 0.6295, 0.625, 0.6405, 0.7046, 0.6267, 0.5423, 0.6252, 0.4541, 0.6252, 0.4541, 0.6267, 0.5423, 0.625, 0.625, 0.6267, 0.5423, 0.6267, 0.5423, 0.625, 0.625, 0.6268, 0.8009, 0.6352, 0.711, 0.6352, 0.711, 0.6268, 0.8009, 0.678, 0.5034, 0.7491, 0.4931, 0.75, 0.625, 0.69, 0.625, 0.69, 0.625, 0.75, 0.625, 0.7492, 0.7557, 0.6814, 0.7482, 0.6295, 0.625, 0.69, 0.625, 0.6814, 0.7482, 0.6405, 0.7046, 0.6323, 0.5473, 0.678, 0.5034, 0.69, 0.625, 0.6295, 0.625, 0.625, 0.875, 0.6268, 0.8009, 0.6271, 0.7967, 0.625, 0.8736, 0.625, 0.625, 0.6267, 0.5423, 0.6323, 0.5473, 0.6295, 0.625, 0.6268, 0.8009, 0.6352, 0.711, 0.6405, 0.7046, 0.6271, 0.7967, 0.6352, 0.711, 0.625, 0.625, 0.625, 0.625, 0.6352, 0.711, 0.6268, 0.8009, 0.6352, 0.711, 0.6352, 0.711, 0.6268, 0.8009, 0.625, 0.625, 0.6267, 0.5423, 0.6267, 0.5423, 0.625, 0.625, 0.6267, 0.5423, 0.6252, 0.4541, 0.6252, 0.4541, 0.6267, 0.5423, 0.6252, 0.4541, 0.625, 0.375, 0.625, 0.375, 0.6252, 0.4541, 0.625, 0.875, 0.6265, 0.8102, 0.6265, 0.8102, 0.625, 0.875, 0.6352, 0.711, 0.625, 0.625, 0.625, 0.625, 0.6339, 0.6999, 0.6268, 0.8009, 0.6352, 0.711, 0.6339, 0.6999, 0.6265, 0.8112, 0.625, 0.625, 0.6267, 0.5423, 0.6265, 0.5517, 0.625, 0.625, 0.6267, 0.5423, 0.6252, 0.4541, 0.6252, 0.4541, 0.6265, 0.5517, 0.6252, 0.4541, 0.625, 0.375, 0.625, 0.375, 0.6252, 0.4541, 0.625, 0.875, 0.6268, 0.8009, 0.6265, 0.8112, 0.625, 0.875, 0.6278, 0.6494, 0.625, 0.6263, 0.625, 0.6263, 0.6267, 0.6406, 0.6264, 0.8139, 0.6352, 0.711, 0.6342, 0.7026, 0.6264, 0.8166, 0.6287, 0.6564, 0.6278, 0.6494, 0.6267, 0.6406, 0.6279, 0.6498, 0.6267, 0.5423, 0.6252, 0.4541, 0.6252, 0.4541, 0.6265, 0.5515, 0.6252, 0.4541, 0.625, 0.375, 0.625, 0.375, 0.6252, 0.4541, 0.625, 0.875, 0.6265, 0.8112, 0.6256, 0.8479, 0.625, 0.875, 0.625, 0.875, 0.6263, 0.8209, 0.6268, 0.8009, 0.625, 0.875, 0.6252, 0.4541, 0.625, 0.375, 0.625, 0.375, 0.6252, 0.4541, 0.6267, 0.5423, 0.6252, 0.4541, 0.6252, 0.4541, 0.6267, 0.5423, 0.625, 0.625, 0.6267, 0.5423, 0.6267, 0.5423, 0.625, 0.625, 0.6263, 0.8209, 0.6352, 0.711, 0.6352, 0.711, 0.6268, 0.8009, 0.6352, 0.711, 0.625, 0.625, 0.625, 0.625, 0.6352, 0.711, 0.6342, 0.7026, 0.625, 0.625, 0.625, 0.625, 0.6352, 0.711, 0.6264, 0.8166, 0.6342, 0.7026, 0.6352, 0.711, 0.6268, 0.8009, 0.625, 0.625, 0.6265, 0.5515, 0.6267, 0.5423, 0.625, 0.625, 0.6265, 0.5515, 0.6252, 0.4541, 0.6252, 0.4541, 0.6267, 0.5423, 0.6252, 0.4541, 0.625, 0.375, 0.625, 0.375, 0.6252, 0.4541, 0.625, 0.875, 0.6264, 0.8166, 0.6268, 0.8009, 0.625, 0.875, 0.625, 0.875, 0.6256, 0.8482, 0.6254, 0.8562, 0.625, 0.875, 0.6264, 0.8166, 0.625, 0.875, 0.625, 0.875, 0.6254, 0.8562, 0.6264, 0.8139, 0.6264, 0.8166, 0.6254, 0.8562, 0.6256, 0.8482, 0.6265, 0.8102, 0.6265, 0.8102, 0.6268, 0.8009, 0.6268, 0.8009, 0.625, 0.875, 0.6265, 0.8102, 0.6268, 0.8009, 0.625, 0.875, 0.6265, 0.8102, 0.625, 0.875, 0.625, 0.875, 0.6268, 0.8009, 0.6352, 0.711, 0.625, 0.625, 0.625, 0.625, 0.6352, 0.711, 0.5, 0.375, 0.5812, 0.375, 0.5812, 0.4469, 0.5, 0.4469, 0.5, 0.7001, 0.5879, 0.7145, 0.5824, 0.8015, 0.5, 0.8027, 0.5, 0.8027, 0.5824, 0.8015, 0.5813, 0.875, 0.5, 0.875, 0.5, 0.625, 0.5813, 0.625, 0.5879, 0.7145, 0.5, 0.7001, 0.5, 0.5467, 0.5813, 0.5467, 0.5813, 0.625, 0.5, 0.625, 0.5, 0.4469, 0.5812, 0.4469, 0.5813, 0.5467, 0.5, 0.5467, 0.0, 0.0, 0.0, 0.0, 0.0, 0.0, 0.0, 0.0, 0.0, 0.0, 0.0, 0.0, 0.0, 0.0, 0.0, 0.0, 0.0, 0.0, 0.0, 0.0, 0.0, 0.0, 0.0, 0.0, 0.0, 0.0, 0.0, 0.0, 0.0, 0.0, 0.0, 0.0, 0.0, 0.0, 0.0, 0.0, 0.0, 0.0, 0.0, 0.0, 0.0, 0.0, 0.0, 0.0, 0.0, 0.0, 0.0, 0.0, 0.6265, 0.554, 0.6265, 0.5555, 0.6265, 0.5517, 0.6267, 0.5423, 0.625, 0.6262, 0.628, 0.6511, 0.6339, 0.6999, 0.625, 0.625, 0.6265, 0.5555, 0.625, 0.6262, 0.625, 0.625, 0.6265, 0.5517, 0.629, 0.6586, 0.6276, 0.6467, 0.6342, 0.7026, 0.6352, 0.711, 0.6276, 0.6467, 0.625, 0.6246, 0.625, 0.625, 0.6342, 0.7026, 0.625, 0.6246, 0.6265, 0.5545, 0.6265, 0.5515, 0.625, 0.625, 0.6279, 0.6498, 0.625, 0.6253, 0.625, 0.6243, 0.6265, 0.6372, 0.625, 0.6253, 0.6264, 0.5559, 0.6264, 0.5559, 0.625, 0.6243, 0.625, 0.6243, 0.6275, 0.6452, 0.6265, 0.6372, 0.625, 0.6243, 0.625, 0.6263, 0.6264, 0.5559, 0.6264, 0.5559, 0.625, 0.6263, 0.6264, 0.5559, 0.6264, 0.5559, 0.6264, 0.5559, 0.6264, 0.5559, 0.6264, 0.5559, 0.625, 0.6243, 0.625, 0.6243, 0.6264, 0.5559, 0.6265, 0.5545, 0.625, 0.6246, 0.625, 0.6243, 0.6264, 0.5559, 0.6265, 0.554, 0.6265, 0.5545, 0.6264, 0.5559, 0.6264, 0.5559, 0.625, 0.6262, 0.6265, 0.5555, 0.6264, 0.5559, 0.625, 0.6263, 0.625, 0.6246, 0.6276, 0.6467, 0.6275, 0.6452, 0.625, 0.6243, 0.629, 0.6586, 0.628, 0.6511, 0.6278, 0.6494, 0.6287, 0.6564, 0.628, 0.6511, 0.625, 0.6262, 0.625, 0.6263, 0.6278, 0.6494, 0.6276, 0.6467, 0.629, 0.6586, 0.6287, 0.6564, 0.6275, 0.6452, 0.6265, 0.5555, 0.6265, 0.554, 0.6264, 0.5559, 0.6264, 0.5559, 0.6264, 0.5559, 0.6264, 0.5559, 0.6264, 0.5559, 0.6264, 0.5559, 0.625, 0.6263, 0.6264, 0.5559, 0.6264, 0.5559, 0.625, 0.6253, 0.6267, 0.6406, 0.625, 0.6263, 0.625, 0.6253, 0.6279, 0.6498, 0.628, 0.6511, 0.629, 0.6586, 0.6352, 0.711, 0.6339, 0.6999, 0.6265, 0.5545, 0.6265, 0.554, 0.6267, 0.5423, 0.6265, 0.5515, 0.6265, 0.8112, 0.6264, 0.8139, 0.6256, 0.8482, 0.6256, 0.8479, 0.625, 0.875, 0.6256, 0.8479, 0.6256, 0.8482, 0.625, 0.875, 0.6252, 0.4541, 0.625, 0.375, 0.625, 0.375, 0.6252, 0.4541, 0.6265, 0.5517, 0.6252, 0.4541, 0.6252, 0.4541, 0.6267, 0.5423, 0.6275, 0.6452, 0.6287, 0.6564, 0.6279, 0.6498, 0.6265, 0.6372, 0.6265, 0.8112, 0.6339, 0.6999, 0.6352, 0.711, 0.6264, 0.8139])
me_cube_003.update()
me_circle_004 = bpy.data.meshes.new('Circle.004')
me_circle_004.from_pydata([(0.0, 1.0, 0.0), (-0.866, 0.5, 0.0), (-0.866, -0.5, 0.0), (0.0, -1.0, 0.0), (0.866, -0.5, 0.0), (0.866, 0.5, 0.0), (0.0, 1.0, 0.3472), (-0.866, 0.5, 0.3472), (-0.866, -0.5, 0.3472), (0.0, -1.0, 0.3472), (0.866, -0.5, 0.3472), (0.866, 0.5, 0.3472), (0.0, 0.84, 0.3472), (-0.7275, 0.42, 0.3472), (-0.7275, -0.42, 0.3472), (0.0, -0.84, 0.3472), (0.7275, -0.42, 0.3472), (0.7275, 0.42, 0.3472), (-4.355e-10, 0.5509, 1.102), (-0.4247, 0.2754, 1.102), (-0.4247, -0.2754, 1.102), (-4.355e-10, -0.5509, 1.102), (0.4247, -0.2754, 1.102), (0.4247, 0.2754, 1.102), (-4.737e-10, 0.3121, 1.727), (-0.2177, 0.1518, 1.719), (-0.2177, -0.1518, 1.719), (-4.737e-10, -0.3121, 1.727), (0.2177, -0.1518, 1.719), (0.2177, 0.1518, 1.719), (-1.436e-10, 0.07748, 2.555), (-0.06324, 0.03875, 2.555), (-0.06324, -0.03875, 2.555), (-1.436e-10, -0.07748, 2.555), (0.06324, -0.03875, 2.555), (0.06324, 0.03875, 2.555), (-0.1257, -0.1292, 2.642), (-0.1302, -0.1302, 2.908), (-0.1257, 0.1292, 2.642), (-0.1302, 0.1302, 2.908), (0.1257, -0.1292, 2.642), (0.1302, -0.1302, 2.908), (0.1257, 0.1292, 2.642), (0.1302, 0.1302, 2.908), (-0.148, 2.365e-10, 2.602), (-0.1587, -0.1587, 2.777), (-0.1587, -1.698e-09, 2.936), (-0.1587, 0.1587, 2.777), (4.413e-09, 0.1536, 2.597), (-6.435e-10, 0.1587, 2.936), (0.1587, 0.1587, 2.777), (0.148, -4.256e-09, 2.602), (0.1587, -4.851e-10, 2.936), (0.1587, -0.1587, 2.777), (-2.276e-09, -0.1536, 2.597), (5.691e-10, -0.1587, 2.936), (-0.2186, -3.153e-09, 2.777), (3.237e-09, 0.2186, 2.777), (0.2186, -3.395e-09, 2.777), (-1.614e-09, -0.2186, 2.777), (-1.345e-10, -9.385e-10, 2.534), (5.691e-10, -3.638e-09, 2.996)], [], [(0, 5, 11, 6), (4, 3, 9, 10), (2, 1, 7, 8), (5, 4, 10, 11), (3, 2, 8, 9), (1, 0, 6, 7), (1, 2, 3, 4, 5, 0), (6, 11, 17, 12), (10, 9, 15, 16), (8, 7, 13, 14), (11, 10, 16, 17), (9, 8, 14, 15), (7, 6, 12, 13), (17, 16, 22, 23), (15, 14, 20, 21), (13, 12, 18, 19), (12, 17, 23, 18), (16, 15, 21, 22), (14, 13, 19, 20), (22, 21, 27, 28), (20, 19, 25, 26), (23, 22, 28, 29), (21, 20, 26, 27), (19, 18, 24, 25), (18, 23, 29, 24), (27, 26, 32, 33), (25, 24, 30, 31), (24, 29, 35, 30), (28, 27, 33, 34), (26, 25, 31, 32), (29, 28, 34, 35), (35, 34, 60), (36, 45, 56, 44), (45, 37, 46, 56), (56, 46, 39, 47), (44, 56, 47, 38), (38, 47, 57, 48), (47, 39, 49, 57), (57, 49, 43, 50), (48, 57, 50, 42), (42, 50, 58, 51), (50, 43, 52, 58), (58, 52, 41, 53), (51, 58, 53, 40), (40, 53, 59, 54), (53, 41, 55, 59), (59, 55, 37, 45), (54, 59, 45, 36), (38, 48, 60, 44), (48, 42, 51, 60), (60, 51, 40, 54), (44, 60, 54, 36), (43, 49, 61, 52), (49, 39, 46, 61), (61, 46, 37, 55), (52, 61, 55, 41), (33, 32, 60), (31, 30, 60), (30, 35, 60), (34, 33, 60), (32, 31, 60)])
me_circle_004.polygons.foreach_set('material_index', [0, 0, 0, 0, 0, 0, 0, 0, 0, 0, 0, 0, 0, 1, 1, 1, 1, 1, 1, 1, 1, 1, 1, 1, 1, 1, 1, 1, 1, 1, 1, 0, 0, 0, 0, 0, 0, 0, 0, 0, 0, 0, 0, 0, 0, 0, 0, 0, 0, 0, 0, 0, 0, 0, 0, 0, 0, 0, 0, 0, 0])
_uv = me_circle_004.uv_layers.new(name='UVMap')
_uv.uv.foreach_set('vector', [0.0, 0.0, 0.0, 0.0, 0.0, 0.0, 0.0, 0.0, 0.0, 0.0, 0.0, 0.0, 0.0, 0.0, 0.0, 0.0, 0.0, 0.0, 0.0, 0.0, 0.0, 0.0, 0.0, 0.0, 0.0, 0.0, 0.0, 0.0, 0.0, 0.0, 0.0, 0.0, 0.0, 0.0, 0.0, 0.0, 0.0, 0.0, 0.0, 0.0, 0.0, 0.0, 0.0, 0.0, 0.0, 0.0, 0.0, 0.0, 0.0, 0.0, 0.0, 0.0, 0.0, 0.0, 0.0, 0.0, 0.0, 0.0, 0.0, 0.0, 0.0, 0.0, 0.0, 0.0, 0.0, 0.0, 0.0, 0.0, 0.0, 0.0, 0.0, 0.0, 0.0, 0.0, 0.0, 0.0, 0.0, 0.0, 0.0, 0.0, 0.0, 0.0, 0.0, 0.0, 0.0, 0.0, 0.0, 0.0, 0.0, 0.0, 0.0, 0.0, 0.0, 0.0, 0.0, 0.0, 0.0, 0.0, 0.0, 0.0, 0.0, 0.0, 0.0, 0.0, 0.0, 0.0, 0.0, 0.0, 0.0, 0.0, 0.0, 0.0, 0.0, 0.0, 0.0, 0.0, 0.0, 0.0, 0.0, 0.0, 0.0, 0.0, 0.0, 0.0, 0.0, 0.0, 0.0, 0.0, 0.0, 0.0, 0.0, 0.0, 0.0, 0.0, 0.0, 0.0, 0.0, 0.0, 0.0, 0.0, 0.0, 0.0, 0.0, 0.0, 0.0, 0.0, 0.0, 0.0, 0.0, 0.0, 0.0, 0.0, 0.0, 0.0, 0.0, 0.0, 0.0, 0.0, 0.0, 0.0, 0.0, 0.0, 0.0, 0.0, 0.0, 0.0, 0.0, 0.0, 0.0, 0.0, 0.0, 0.0, 0.0, 0.0, 0.0, 0.0, 0.0, 0.0, 0.0, 0.0, 0.0, 0.0, 0.0, 0.0, 0.0, 0.0, 0.0, 0.0, 0.0, 0.0, 0.0, 0.0, 0.0, 0.0, 0.0, 0.0, 0.0, 0.0, 0.0, 0.0, 0.0, 0.0, 0.0, 0.0, 0.0, 0.0, 0.0, 0.0, 0.0, 0.0, 0.0, 0.0, 0.0, 0.0, 0.0, 0.0, 0.0, 0.0, 0.0, 0.0, 0.0, 0.0, 0.0, 0.0, 0.0, 0.0, 0.0, 0.0, 0.0, 0.0, 0.0, 0.0, 0.0, 0.0, 0.0, 0.0, 0.0, 0.0, 0.0, 0.0, 0.0, 0.0, 0.0, 0.0, 0.0, 0.0, 0.0, 0.0, 0.0, 0.0, 0.0, 0.0, 0.0, 0.0, 0.0, 0.0, 0.0, 0.0, 0.375, 0.0, 0.5, 0.0, 0.5, 0.125, 0.375, 0.125, 0.5, 0.0, 0.625, 0.0, 0.625, 0.125, 0.5, 0.125, 0.5, 0.125, 0.625, 0.125, 0.625, 0.25, 0.5, 0.25, 0.375, 0.125, 0.5, 0.125, 0.5, 0.25, 0.375, 0.25, 0.375, 0.25, 0.5, 0.25, 0.5, 0.375, 0.375, 0.375, 0.5, 0.25, 0.625, 0.25, 0.625, 0.375, 0.5, 0.375, 0.5, 0.375, 0.625, 0.375, 0.625, 0.5, 0.5, 0.5, 0.375, 0.375, 0.5, 0.375, 0.5, 0.5, 0.375, 0.5, 0.375, 0.5, 0.5, 0.5, 0.5, 0.625, 0.375, 0.625, 0.5, 0.5, 0.625, 0.5, 0.625, 0.625, 0.5, 0.625, 0.5, 0.625, 0.625, 0.625, 0.625, 0.75, 0.5, 0.75, 0.375, 0.625, 0.5, 0.625, 0.5, 0.75, 0.375, 0.75, 0.375, 0.75, 0.5, 0.75, 0.5, 0.875, 0.375, 0.875, 0.5, 0.75, 0.625, 0.75, 0.625, 0.875, 0.5, 0.875, 0.5, 0.875, 0.625, 0.875, 0.625, 1.0, 0.5, 1.0, 0.375, 0.875, 0.5, 0.875, 0.5, 1.0, 0.375, 1.0, 0.125, 0.5, 0.25, 0.5, 0.25, 0.625, 0.125, 0.625, 0.25, 0.5, 0.375, 0.5, 0.375, 0.625, 0.25, 0.625, 0.25, 0.625, 0.375, 0.625, 0.375, 0.75, 0.25, 0.75, 0.125, 0.625, 0.25, 0.625, 0.25, 0.75, 0.125, 0.75, 0.625, 0.5, 0.75, 0.5, 0.75, 0.625, 0.625, 0.625, 0.75, 0.5, 0.875, 0.5, 0.875, 0.625, 0.75, 0.625, 0.75, 0.625, 0.875, 0.625, 0.875, 0.75, 0.75, 0.75, 0.625, 0.625, 0.75, 0.625, 0.75, 0.75, 0.625, 0.75, 0.0, 0.0, 0.0, 0.0, 0.0, 0.0, 0.0, 0.0, 0.0, 0.0, 0.0, 0.0, 0.0, 0.0, 0.0, 0.0, 0.0, 0.0, 0.0, 0.0, 0.0, 0.0, 0.0, 0.0, 0.0, 0.0, 0.0, 0.0, 0.0, 0.0])
me_circle_004.materials.append(mat_white)
me_circle_004.materials.append(mat_red)
me_circle_004.update()
me_cube_008 = bpy.data.meshes.new('Cube.008')
me_cube_008.from_pydata([(-0.5, -0.5, -0.5), (-0.5, -0.5, 0.5), (-0.5, 0.5, -0.5), (-0.5, 0.5, 0.5), (0.5, -0.5, -0.5), (0.5, -0.5, 0.5), (0.5, 0.5, -0.5), (0.5, 0.5, 0.5), (-0.6096, 9.313e-10, -0.6096), (-0.6096, -0.6096, -1.863e-09), (-0.6096, -6.519e-09, 0.6096), (-0.6096, 0.6096, -2.794e-09), (1.583e-08, 0.6096, -0.6096), (-5.588e-09, 0.6096, 0.6096), (0.6096, 0.6096, -2.794e-09), (0.6096, -1.676e-08, -0.6096), (0.6096, -1.863e-09, 0.6096), (0.6096, -0.6096, -2.794e-09), (-1.211e-08, -0.6096, -0.6096), (-9.313e-10, -0.6096, 0.6096), (-0.8395, -1.211e-08, 5.588e-09), (9.313e-09, 0.8395, 4.657e-09), (0.8395, -1.304e-08, 5.588e-09), (-9.313e-09, -0.8395, 4.657e-09), (0.0, -5.588e-09, -0.8395), (-9.313e-10, -1.397e-08, 0.8395)], [], [(0, 9, 20, 8), (9, 1, 10, 20), (20, 10, 3, 11), (8, 20, 11, 2), (2, 11, 21, 12), (11, 3, 13, 21), (21, 13, 7, 14), (12, 21, 14, 6), (6, 14, 22, 15), (14, 7, 16, 22), (22, 16, 5, 17), (15, 22, 17, 4), (4, 17, 23, 18), (17, 5, 19, 23), (23, 19, 1, 9), (18, 23, 9, 0), (2, 12, 24, 8), (12, 6, 15, 24), (24, 15, 4, 18), (8, 24, 18, 0), (7, 13, 25, 16), (13, 3, 10, 25), (25, 10, 1, 19), (16, 25, 19, 5)])
_uv = me_cube_008.uv_layers.new(name='UVMap')
_uv.uv.foreach_set('vector', [0.375, 0.0, 0.5, 0.0, 0.5, 0.125, 0.375, 0.125, 0.5, 0.0, 0.625, 0.0, 0.625, 0.125, 0.5, 0.125, 0.5, 0.125, 0.625, 0.125, 0.625, 0.25, 0.5, 0.25, 0.375, 0.125, 0.5, 0.125, 0.5, 0.25, 0.375, 0.25, 0.375, 0.25, 0.5, 0.25, 0.5, 0.375, 0.375, 0.375, 0.5, 0.25, 0.625, 0.25, 0.625, 0.375, 0.5, 0.375, 0.5, 0.375, 0.625, 0.375, 0.625, 0.5, 0.5, 0.5, 0.375, 0.375, 0.5, 0.375, 0.5, 0.5, 0.375, 0.5, 0.375, 0.5, 0.5, 0.5, 0.5, 0.625, 0.375, 0.625, 0.5, 0.5, 0.625, 0.5, 0.625, 0.625, 0.5, 0.625, 0.5, 0.625, 0.625, 0.625, 0.625, 0.75, 0.5, 0.75, 0.375, 0.625, 0.5, 0.625, 0.5, 0.75, 0.375, 0.75, 0.375, 0.75, 0.5, 0.75, 0.5, 0.875, 0.375, 0.875, 0.5, 0.75, 0.625, 0.75, 0.625, 0.875, 0.5, 0.875, 0.5, 0.875, 0.625, 0.875, 0.625, 1.0, 0.5, 1.0, 0.375, 0.875, 0.5, 0.875, 0.5, 1.0, 0.375, 1.0, 0.125, 0.5, 0.25, 0.5, 0.25, 0.625, 0.125, 0.625, 0.25, 0.5, 0.375, 0.5, 0.375, 0.625, 0.25, 0.625, 0.25, 0.625, 0.375, 0.625, 0.375, 0.75, 0.25, 0.75, 0.125, 0.625, 0.25, 0.625, 0.25, 0.75, 0.125, 0.75, 0.625, 0.5, 0.75, 0.5, 0.75, 0.625, 0.625, 0.625, 0.75, 0.5, 0.875, 0.5, 0.875, 0.625, 0.75, 0.625, 0.75, 0.625, 0.875, 0.625, 0.875, 0.75, 0.75, 0.75, 0.625, 0.625, 0.75, 0.625, 0.75, 0.75, 0.625, 0.75])
me_cube_008.update()
me_cube_006 = bpy.data.meshes.new('Cube.006')
me_cube_006.from_pydata([(2.524, -1.407e-08, 4.596e-08), (2.08, -0.4218, 2.978e-08), (2.08, -6.334e-09, 1.177), (2.08, -1.664e-08, -1.177), (0.5, -0.3121, -0.5), (0.5, -0.3121, 0.5), (0.5, 0.3121, -0.5), (0.5, 0.3121, 0.5), (2.08, 0.4218, 2.978e-08), (1.868, 0.346, 0.9654), (1.868, 0.346, -0.9654), (1.868, -0.346, 0.9654), (0.0, 0.4517, -0.6096), (0.0, 0.4517, 0.6096), (0.6096, 0.3889, -2.794e-09), (0.6096, -1.789e-08, -0.6096), (0.6096, -8.38e-09, 0.6096), (0.6096, -0.3889, -2.794e-09), (0.0, -0.4517, -0.6096), (0.0, -0.4517, 0.6096), (1.868, -0.346, -0.9654), (0.0, 0.6791, 4.657e-09), (0.0, -0.6791, 4.657e-09), (0.0, -8.316e-09, -0.8395), (0.0, -1.51e-08, 0.8395)], [], [(6, 14, 8, 10), (8, 9, 2, 0), (17, 4, 20, 1), (3, 0, 1, 20), (10, 8, 0, 3), (21, 13, 7, 14), (12, 21, 14, 6), (14, 7, 9, 8), (4, 15, 3, 20), (7, 16, 2, 9), (5, 17, 1, 11), (4, 17, 22, 18), (17, 5, 19, 22), (16, 5, 11, 2), (12, 6, 15, 23), (23, 15, 4, 18), (7, 13, 24, 16), (0, 2, 11, 1), (15, 6, 10, 3), (16, 24, 19, 5)])
_uv = me_cube_006.uv_layers.new(name='UVMap')
_uv.uv.foreach_set('vector', [0.375, 0.5, 0.5, 0.5, 0.5, 0.5, 0.375, 0.5, 0.5, 0.5, 0.625, 0.5, 0.625, 0.625, 0.5, 0.625, 0.5, 0.75, 0.375, 0.75, 0.375, 0.75, 0.5, 0.75, 0.375, 0.625, 0.5, 0.625, 0.5, 0.75, 0.375, 0.75, 0.375, 0.5, 0.5, 0.5, 0.5, 0.625, 0.375, 0.625, 0.5, 0.375, 0.625, 0.375, 0.625, 0.5, 0.5, 0.5, 0.375, 0.375, 0.5, 0.375, 0.5, 0.5, 0.375, 0.5, 0.5, 0.5, 0.625, 0.5, 0.625, 0.5, 0.5, 0.5, 0.375, 0.75, 0.375, 0.625, 0.375, 0.625, 0.375, 0.75, 0.625, 0.5, 0.625, 0.625, 0.625, 0.625, 0.625, 0.5, 0.625, 0.75, 0.5, 0.75, 0.5, 0.75, 0.625, 0.75, 0.375, 0.75, 0.5, 0.75, 0.5, 0.875, 0.375, 0.875, 0.5, 0.75, 0.625, 0.75, 0.625, 0.875, 0.5, 0.875, 0.625, 0.625, 0.625, 0.75, 0.625, 0.75, 0.625, 0.625, 0.25, 0.5, 0.375, 0.5, 0.375, 0.625, 0.25, 0.625, 0.25, 0.625, 0.375, 0.625, 0.375, 0.75, 0.25, 0.75, 0.625, 0.5, 0.75, 0.5, 0.75, 0.625, 0.625, 0.625, 0.5, 0.625, 0.625, 0.625, 0.625, 0.75, 0.5, 0.75, 0.375, 0.625, 0.375, 0.5, 0.375, 0.5, 0.375, 0.625, 0.625, 0.625, 0.75, 0.625, 0.75, 0.75, 0.625, 0.75])
me_cube_006.update()

# ---- objects
ob_male = bpy.data.objects.new('male', me_cube)
ob_circle_003 = bpy.data.objects.new('Circle.003', me_circle_003)
ob_cube_004 = bpy.data.objects.new('Cube.004', me_cube_009)
ob_cube_006 = bpy.data.objects.new('Cube.006', me_cube_007)
ob_female = bpy.data.objects.new('female', me_cube_003)
ob_circle_004 = bpy.data.objects.new('Circle.004', me_circle_004)
ob_cube_003 = bpy.data.objects.new('Cube.003', me_cube_008)
ob_cube_005 = bpy.data.objects.new('Cube.005', me_cube_006)

# ---- transforms, parenting, visibility, modifiers, constraints
ob_male.location = (-1.0, 0.0, 0.53)
ob_male.scale = (0.14, 0.14, 0.14)
_m = ob_male.modifiers.new('Mirror', 'MIRROR')
_m.use_clip = True
ob_circle_003.location = (-1.0, -0.0254, 1.08)
ob_circle_003.scale = (0.0887, 0.0887, 0.0887)
ob_cube_004.location = (-0.909, -0.1917, 0.06135)
ob_cube_004.scale = (0.014, 0.014, 0.014)
_m = ob_cube_004.modifiers.new('Mirror', 'MIRROR')
_m.mirror_object = ob_male
ob_cube_006.location = (-1.0, -0.08205, 0.8606)
ob_cube_006.rotation_euler = (-0.3491, -7.594e-17, 1.339e-17)
ob_cube_006.scale = (0.02, 0.02, 0.02)
ob_female.location = (0.0, 0.0, 0.53)
ob_female.scale = (0.14, 0.14, 0.14)
_m = ob_female.modifiers.new('Mirror', 'MIRROR')
_m.use_clip = True
ob_circle_004.location = (0.0, -0.0254, 1.08)
ob_circle_004.scale = (0.0887, 0.0887, 0.0887)
ob_cube_003.location = (0.074, -0.1761, 0.05365)
ob_cube_003.scale = (0.014, 0.014, 0.014)
_m = ob_cube_003.modifiers.new('Mirror', 'MIRROR')
_m.mirror_object = ob_female
ob_cube_005.location = (-6.52e-19, -0.07706, 0.8481)
ob_cube_005.rotation_euler = (-0.3491, -7.594e-17, 1.339e-17)
ob_cube_005.scale = (0.021, 0.021, 0.021)
_m = ob_cube_005.modifiers.new('Mirror', 'MIRROR')
_m.use_clip = True

# ---- collection membership
col_male.objects.link(ob_male)
col_male.objects.link(ob_circle_003)
col_male.objects.link(ob_cube_004)
col_male.objects.link(ob_cube_006)
col_female.objects.link(ob_female)
col_female.objects.link(ob_circle_004)
col_female.objects.link(ob_cube_003)
col_female.objects.link(ob_cube_005)

# ---- scene / render settings (as saved in the file)
scene.frame_start = 1; scene.frame_end = 250; scene.frame_set(0)
scene.render.engine = 'BLENDER_EEVEE_NEXT'
scene.cycles.sampling_pattern = 'TABULATED_SOBOL'
bpy.context.view_layer.update()

# ---- added for rendering (the .blend has no active camera and no usable light): camera, sun
cam_auto = bpy.data.cameras.new('AutoCamera')
cam_auto.lens = 50.0
cam_auto.sensor_width = 36.0
cam_auto.clip_end = 1000.0
ob_auto_camera = bpy.data.objects.new('AutoCamera', cam_auto)
scene.collection.objects.link(ob_auto_camera)
ob_auto_camera.location = (2.01705, -3.02714, 2.68644)
ob_auto_camera.rotation_euler = (1.09748, -7.21219e-08, 0.694738)
scene.camera = ob_auto_camera
light_auto_sun = bpy.data.lights.new('AutoSun', 'SUN')
light_auto_sun.energy = 3.0
light_auto_sun.angle = 0.0523599
ob_auto_sun = bpy.data.objects.new('AutoSun', light_auto_sun)
scene.collection.objects.link(ob_auto_sun)
ob_auto_sun.rotation_euler = (0.872665, 0.174533, 0.523599)
bpy.context.view_layer.update()
